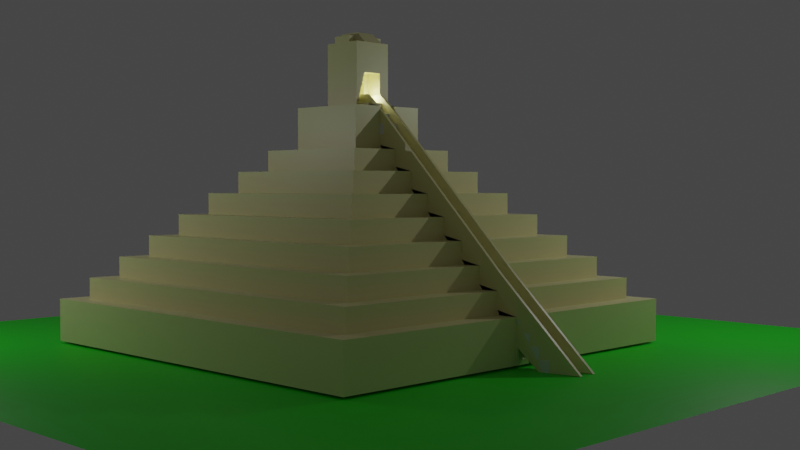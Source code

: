 # Source: Missore_Pyramid.blend  (saved by Blender 2.90.8; exported with 4.5.12 LTS)
import bpy
from mathutils import Matrix  # noqa: F401  (used for matrix-valued properties, if any)

bpy.ops.wm.read_factory_settings(use_empty=True)
scene = bpy.context.scene
scene.name = 'Scene'

# ---- collections
col_collection = bpy.data.collections.new('Collection'); scene.collection.children.link(col_collection)

# ---- materials (node trees are filled in below, after node groups)
mat_pyramid = bpy.data.materials.new('Pyramid')
mat_pyramid.alpha_threshold = 0.0
mat_pyramid.use_transparent_shadow = False
mat_pyramid.line_color = (0.0, 0.0, 0.0, 1.0)
mat_ground = bpy.data.materials.new('Ground')
mat_ground.use_transparent_shadow = False

# ---- material node trees
mat_pyramid.use_nodes = True; mat_pyramid.node_tree.nodes.clear()
_N = mat_pyramid.node_tree.nodes; _L = mat_pyramid.node_tree.links
n0 = _N.new('ShaderNodeOutputMaterial'); n0.name = 'Material Output'; n0.location = (300, 300)
n1 = _N.new('ShaderNodeBsdfPrincipled'); n1.name = 'Principled BSDF'; n1.location = (10, 300)
n1.distribution = 'GGX'
n1.subsurface_method = 'BURLEY'
n1.inputs[0].default_value = (0.8, 0.7635, 0.3894, 1.0)
n1.inputs[2].default_value = 0.4
n1.inputs[3].default_value = 1.45
n1.inputs[27].default_value = (0.0, 0.0, 0.0, 1.0)
n1.inputs[28].default_value = 1.0
_L.new(n1.outputs[0], n0.inputs[0])
n0.is_active_output = True
mat_ground.use_nodes = True; mat_ground.node_tree.nodes.clear()
_N = mat_ground.node_tree.nodes; _L = mat_ground.node_tree.links
n0 = _N.new('ShaderNodeBsdfPrincipled'); n0.name = 'Principled BSDF'; n0.location = (10, 300)
n0.distribution = 'GGX'
n0.subsurface_method = 'BURLEY'
n0.inputs[0].default_value = (0.0, 0.8, 0.002257, 1.0)
n0.inputs[3].default_value = 1.45
n0.inputs[27].default_value = (0.0, 0.0, 0.0, 1.0)
n0.inputs[28].default_value = 1.0
n1 = _N.new('ShaderNodeOutputMaterial'); n1.name = 'Material Output'; n1.location = (300, 300)
_L.new(n0.outputs[0], n1.inputs[0])
n1.is_active_output = True

# ---- world
world_world = bpy.data.worlds.new('World'); scene.world = world_world
world_world.use_nodes = True; world_world.node_tree.nodes.clear()
_N = world_world.node_tree.nodes; _L = world_world.node_tree.links
n0 = _N.new('ShaderNodeOutputWorld'); n0.name = 'World Output'; n0.location = (300, 300)
n1 = _N.new('ShaderNodeBackground'); n1.name = 'Background'; n1.location = (10, 300)
n1.inputs[0].default_value = (0.05088, 0.05088, 0.05088, 1.0)
_L.new(n1.outputs[0], n0.inputs[0])
n0.is_active_output = True
world_world.color = (0.05088, 0.05088, 0.05088)
world_world.use_sun_shadow = False
world_world.sun_shadow_jitter_overblur = 0.0

# ---- cameras
cam_camera = bpy.data.cameras.new('Camera')
cam_camera.clip_end = 100.0
cam_camera.ortho_scale = 7.314

# ---- lights
light_light = bpy.data.lights.new('Light', 'POINT')
light_light.transmission_factor = 0.0
light_light.energy = 1409.0
light_light.shadow_soft_size = 0.1
light_light.shadow_maximum_resolution = 0.006
light_light.use_absolute_resolution = True
light_light_001 = bpy.data.lights.new('Light.001', 'POINT')
light_light_001.transmission_factor = 0.0
light_light_001.energy = 1000.0
light_light_001.shadow_soft_size = 0.1
light_light_001.shadow_maximum_resolution = 0.006
light_light_001.use_absolute_resolution = True
light_light_002 = bpy.data.lights.new('Light.002', 'POINT')
light_light_002.transmission_factor = 0.0
light_light_002.energy = 1000.0
light_light_002.shadow_soft_size = 0.1
light_light_002.shadow_maximum_resolution = 0.006
light_light_002.use_absolute_resolution = True
light_point = bpy.data.lights.new('Point', 'POINT')
light_point.transmission_factor = 0.0
light_point.energy = 30.0
light_point.shadow_soft_size = 0.25
light_point.shadow_maximum_resolution = 0.006
light_point.use_absolute_resolution = True

# ---- meshes
me_cube = bpy.data.meshes.new('Cube')
me_cube.from_pydata([(0.9, 0.9, 1.0), (1.0, 1.0, -1.0), (0.9, -0.9, 1.0), (1.0, -1.0, -1.0), (-0.9, 0.9, 1.0), (-1.0, 1.0, -1.0), (-0.9, -0.9, 1.0), (-1.0, -1.0, -1.0), (1.0, -1.0, 1.0), (-1.0, -1.0, 1.0), (1.0, 1.0, 1.0), (-1.0, 1.0, 1.0), (0.8, -0.8, 2.0), (-0.8, -0.8, 2.0), (0.8, 0.8, 2.0), (-0.8, 0.8, 2.0), (0.9, -0.9, 2.0), (-0.9, -0.9, 2.0), (0.9, 0.9, 2.0), (-0.9, 0.9, 2.0), (0.7, -0.7, 3.0), (-0.7, -0.7, 3.0), (0.7, 0.7, 3.0), (-0.7, 0.7, 3.0), (0.8, -0.8, 3.0), (-0.8, -0.8, 3.0), (0.8, 0.8, 3.0), (-0.8, 0.8, 3.0), (0.6, -0.6, 4.0), (-0.6, -0.6, 4.0), (0.6, 0.6, 4.0), (-0.6, 0.6, 4.0), (0.7, -0.7, 4.0), (-0.7, -0.7, 4.0), (0.7, 0.7, 4.0), (-0.7, 0.7, 4.0), (0.5, -0.5, 5.0), (-0.5, -0.5, 5.0), (0.5, 0.5, 5.0), (-0.5, 0.5, 5.0), (0.6, -0.6, 5.0), (-0.6, -0.6, 5.0), (0.6, 0.6, 5.0), (-0.6, 0.6, 5.0), (0.4, -0.4, 6.0), (-0.4, -0.4, 6.0), (0.4, 0.4, 6.0), (-0.4, 0.4, 6.0), (0.5, -0.5, 6.0), (-0.5, -0.5, 6.0), (0.5, 0.5, 6.0), (-0.5, 0.5, 6.0), (0.3, -0.3, 7.0), (-0.3, -0.3, 7.0), (0.3, 0.3, 7.0), (-0.3, 0.3, 7.0), (0.4, -0.4, 7.0), (-0.4, -0.4, 7.0), (0.4, 0.4, 7.0), (-0.4, 0.4, 7.0), (0.2, -0.2, 8.0), (-0.2, -0.2, 8.0), (0.2, 0.2, 8.0), (-0.2, 0.2, 8.0), (0.3, -0.3, 8.0), (-0.3, -0.3, 8.0), (0.3, 0.3, 8.0), (-0.3, 0.3, 8.0), (0.1, -0.1, 10.0), (-0.1, -0.1, 10.0), (0.1, 0.1, 10.0), (-0.1, 0.1, 10.0), (0.2, -0.2, 10.0), (-0.2, -0.2, 10.0), (0.2, 0.2, 10.0), (-0.2, 0.2, 10.0), (0.1, -0.1, 13.0), (-0.1, -0.1, 13.0), (0.1, 0.1, 13.0), (-0.1, 0.1, 13.0), (-1.0, 0.04703, -1.0), (1.0, 0.04703, 1.0), (-1.0, 0.04703, 1.0), (1.0, 0.04703, -1.0), (0.9, 0.04703, 1.0), (-0.9, 0.04703, 1.0), (0.9, 0.04703, 2.0), (-0.9, 0.04703, 2.0), (0.8, 0.04703, 2.0), (-0.8, 0.04703, 2.0), (0.8, 0.04703, 3.0), (-0.8, 0.04703, 3.0), (0.7, 0.04703, 3.0), (-0.7, 0.04703, 3.0), (0.7, 0.04703, 4.0), (-0.7, 0.04703, 4.0), (0.6, 0.04703, 4.0), (-0.6, 0.04703, 4.0), (0.6, 0.04703, 5.0), (-0.6, 0.04703, 5.0), (0.5, 0.04703, 5.0), (-0.5, 0.04703, 5.0), (0.5, 0.04703, 6.0), (-0.5, 0.04703, 6.0), (0.4, 0.04703, 6.0), (-0.4, 0.04703, 6.0), (0.4, 0.04703, 7.0), (-0.4, 0.04703, 7.0), (0.3, 0.04703, 7.0), (-0.3, 0.04703, 7.0), (0.3, 0.04703, 8.0), (-0.3, 0.04703, 8.0), (0.2, 0.04703, 8.0), (-0.2, 0.04703, 8.0), (0.2, 0.04703, 10.0), (-0.2, 0.04703, 10.0), (0.1, 0.04703, 10.0), (-0.1, 0.04703, 10.0), (0.1, 0.04703, 13.0), (-0.1, 0.04703, 13.0), (-1.0, -0.05, -1.0), (1.0, -0.05, 1.0), (0.9, -0.05, 1.0), (0.9, -0.05, 2.0), (0.8, -0.05, 2.0), (0.8, -0.05, 3.0), (0.7, -0.05, 3.0), (0.7, -0.05, 4.0), (0.6, -0.05, 4.0), (0.6, -0.05, 5.0), (0.5, -0.05, 5.0), (0.5, -0.05, 6.0), (0.4, -0.05, 6.0), (0.4, -0.05, 7.0), (0.3, -0.05, 7.0), (0.3, -0.05, 8.0), (0.2, -0.05, 8.0), (0.2, -0.05, 10.0), (-7.078e-08, -0.05, 10.0), (0.1, -0.05, 13.0), (-1.0, -0.05, 1.0), (1.0, -0.05, -1.0), (-0.9, -0.05, 1.0), (-0.9, -0.05, 2.0), (-0.8, -0.05, 2.0), (-0.8, -0.05, 3.0), (-0.7, -0.05, 3.0), (-0.7, -0.05, 4.0), (-0.6, -0.05, 4.0), (-0.6, -0.05, 5.0), (-0.5, -0.05, 5.0), (-0.5, -0.05, 6.0), (-0.4, -0.05, 6.0), (-0.4, -0.05, 7.0), (-0.3, -0.05, 7.0), (-0.3, -0.05, 8.0), (-0.2, -0.05, 8.0), (-0.2, -0.05, 10.0), (-0.1, -0.05, 10.0), (-0.1, -0.05, 13.0), (-0.1, 0.1, 11.6), (0.1, 0.1, 11.6), (0.1, -0.1, 11.6), (-0.1, -0.1, 11.6), (-0.1, 0.04703, 11.6), (0.1, 0.04703, 11.6), (0.1, -0.05, 11.6), (-0.1, -0.05, 11.6), (0.0, -0.1, 13.0), (0.1, -0.075, 13.0), (-0.1, 0.07352, 13.0), (0.0, 0.1, 13.0), (0.1, 0.07352, 13.0), (-0.1, -0.001484, 13.0), (0.0, 0.04703, 13.47), (0.1, -0.001484, 13.0), (-0.1, -0.075, 13.0), (0.0, -0.05, 13.47), (0.0, 0.07352, 13.0), (0.0, -0.075, 13.0), (-0.05, -0.1, 13.0), (0.1, -0.0875, 13.0), (-0.1, 0.08676, 13.0), (0.05, 0.1, 13.0), (0.1, 0.06027, 13.0), (-0.1, 0.02277, 13.0), (0.05, 0.04703, 13.47), (0.1, -0.02574, 13.0), (-0.1, -0.0625, 13.0), (0.05, -0.05, 13.47), (0.05, -0.1, 13.0), (0.1, -0.0625, 13.0), (-0.1, 0.06027, 13.0), (-0.05, 0.1, 13.0), (0.1, 0.08676, 13.0), (-0.1, -0.02574, 13.0), (-0.05, 0.04703, 13.47), (0.1, 0.02277, 13.0), (-0.1, -0.0875, 13.0), (-0.05, -0.05, 13.47), (0.0, -0.02574, 13.47), (0.0, 0.02277, 13.47), (0.05, -0.001484, 13.47), (-0.05, -0.001484, 13.47), (0.0, 0.06027, 13.0), (-0.025, -0.001484, 13.47), (0.05, 0.07352, 13.0), (-0.05, 0.07352, 13.0), (0.0, -0.0625, 13.0), (0.05, -0.075, 13.0), (-0.05, -0.075, 13.0), (-0.05, -0.0625, 13.0), (0.05, -0.0625, 13.0), (0.05, -0.0875, 13.0), (-0.05, 0.08676, 13.0), (0.05, 0.08676, 13.0), (0.05, 0.06027, 13.0), (-0.05, 0.02277, 13.47), (0.05, 0.02277, 13.47), (0.05, -0.02574, 13.47), (-0.05, -0.02574, 13.47), (-0.05, 0.06027, 13.0), (-0.05, -0.0875, 13.0), (0.05, -0.1, 13.3), (0.0, -0.1, 13.3), (-0.05, 0.1, 13.3), (0.0, 0.1, 13.3), (0.0, 0.08676, 13.3), (0.0, 0.07352, 13.3), (-0.05, 0.07352, 13.3), (0.0, -0.0875, 13.3), (-0.05, -0.075, 13.3), (0.0, -0.075, 13.3), (-0.05, -0.1, 13.3), (0.05, 0.1, 13.3), (0.05, 0.07352, 13.3), (0.05, -0.075, 13.3), (0.05, -0.0875, 13.3), (-0.05, 0.08676, 13.3), (0.05, 0.08676, 13.3), (-0.05, -0.0875, 13.3), (0.025, -0.001484, 13.47), (-0.05, 0.01065, 13.47), (-0.025, 0.02277, 13.47), (0.05, 0.01065, 13.47), (0.025, 0.02277, 13.47), (0.05, -0.01361, 13.47), (0.025, -0.02574, 13.47), (-0.05, -0.01361, 13.47), (-0.025, -0.02574, 13.47), (-0.025, -0.01361, 13.47), (0.025, -0.01361, 13.47), (-0.025, 0.01065, 13.47), (0.025, 0.01065, 13.47), (0.0, 0.01065, 13.19), (0.0, -0.001484, 13.19), (-0.025, -0.001484, 13.19), (0.0, -0.01361, 13.19), (0.0, -0.02574, 13.19), (-0.025, 0.02277, 13.19), (0.0, 0.02277, 13.19), (-0.025, -0.02574, 13.19), (0.025, -0.001484, 13.19), (0.025, 0.02277, 13.19), (0.025, -0.02574, 13.19), (-0.025, -0.01361, 13.19), (0.025, -0.01361, 13.19), (-0.025, 0.01065, 13.19), (0.025, 0.01065, 13.19), (0.01862, 0.04703, 10.0), (-0.08138, -0.05, 10.0), (0.01862, 0.04703, 11.6), (0.01862, -0.05, 11.6), (0.01862, -0.001484, 10.0), (0.01862, 0.04703, 10.8), (0.01862, -0.05, 10.8), (0.01862, -0.001484, 11.6), (-0.03515, -0.001484, 10.0), (0.01862, -0.02574, 10.0), (0.01862, 0.04703, 11.2), (0.01862, -0.05, 11.2), (0.01862, -0.02574, 11.6), (0.01862, 0.02277, 10.0), (0.01862, 0.04703, 10.4), (0.01862, -0.05, 10.4), (0.01862, 0.02277, 11.6), (0.01862, -0.001484, 11.2), (-0.03515, 0.02277, 10.0), (0.01862, -0.02574, 10.8), (0.01862, 0.02277, 10.8), (0.01862, 0.02277, 10.4), (0.01862, -0.02574, 10.4), (0.01862, -0.02574, 11.2), (0.01862, 0.02277, 11.2), (-0.009038, 0.02277, 10.0), (-0.009038, -0.001484, 10.0), (-0.009038, 0.02277, 10.8), (-0.009038, -0.02574, 10.0), (-0.009038, -0.001484, 11.2), (-0.009038, -0.02574, 10.8), (-0.009038, 0.02277, 10.4), (-0.009038, -0.02574, 10.4), (-0.009038, -0.02574, 11.2), (-0.009038, 0.02277, 11.2), (-0.03515, -0.001484, 10.4), (-0.03515, -0.001484, 10.8), (-0.03515, 0.02277, 10.8), (-0.03515, -0.02574, 10.0), (-0.03515, -0.001484, 11.2), (-0.03515, -0.02574, 10.8), (-0.03515, 0.02277, 10.4), (-0.03515, -0.02574, 10.4), (-0.03515, -0.02574, 11.2), (-0.03515, 0.02277, 11.2), (1.001, -0.05, -0.7857), (1.001, 0.04703, -0.7857), (0.0009525, 0.04703, 10.21), (0.101, 0.04703, 10.21), (0.201, 0.04703, 8.214), (0.201, 0.04703, 8.214), (0.301, 0.04703, 7.214), (0.301, 0.04703, 7.214), (0.401, 0.04703, 6.214), (0.401, 0.04703, 6.214), (0.501, 0.04703, 5.214), (0.501, 0.04703, 5.214), (0.601, 0.04703, 4.214), (0.601, 0.04703, 4.214), (0.701, 0.04703, 3.214), (0.701, 0.04703, 3.214), (0.801, 0.04703, 2.214), (0.801, 0.04703, 2.214), (0.901, 0.04703, 1.214), (0.901, 0.04703, 1.214), (0.901, -0.05, 1.214), (0.901, -0.05, 1.214), (0.801, -0.05, 2.214), (0.801, -0.05, 2.214), (0.701, -0.05, 3.214), (0.701, -0.05, 3.214), (0.601, -0.05, 4.214), (0.601, -0.05, 4.214), (0.501, -0.05, 5.214), (0.501, -0.05, 5.214), (0.401, -0.05, 6.214), (0.401, -0.05, 6.214), (0.301, -0.05, 7.214), (0.301, -0.05, 7.214), (0.201, -0.05, 8.214), (0.201, -0.05, 8.214), (0.101, -0.05, 10.21), (0.0009525, -0.05, 10.21), (-1.0, 0.03373, 1.0), (1.0, 0.03373, -1.0), (-0.9, 0.03373, 1.0), (-0.9, 0.03373, 2.0), (-0.8, 0.03373, 2.0), (-0.8, 0.03373, 3.0), (-0.7, 0.03373, 3.0), (-0.7, 0.03373, 4.0), (-0.6, 0.03373, 4.0), (-0.6, 0.03373, 5.0), (-0.5, 0.03373, 5.0), (-0.5, 0.03373, 6.0), (-0.4, 0.03373, 6.0), (-0.4, 0.03373, 7.0), (-0.3, 0.03373, 7.0), (-0.3, 0.03373, 8.0), (-0.2, 0.03373, 8.0), (-0.2, 0.03373, 10.0), (-0.1, 0.03373, 10.0), (-1.0, 0.03373, -1.0), (0.08629, 0.03373, 10.0), (-0.1, 0.03373, 11.6), (1.001, 0.03373, -0.7857), (0.901, 0.03373, 1.214), (0.901, 0.03373, 1.214), (0.801, 0.03373, 2.214), (0.801, 0.03373, 2.214), (0.701, 0.03373, 3.214), (0.701, 0.03373, 3.214), (0.601, 0.03373, 4.214), (0.601, 0.03373, 4.214), (0.501, 0.03373, 5.214), (0.501, 0.03373, 5.214), (0.401, 0.03373, 6.214), (0.401, 0.03373, 6.214), (0.301, 0.03373, 7.214), (0.301, 0.03373, 7.214), (0.201, 0.03373, 8.214), (0.201, 0.03373, 8.214), (0.101, 0.03373, 10.21), (0.0009525, 0.03373, 10.21), (-1.0, -0.03631, -1.0), (0.0141, -0.03631, 10.0), (0.901, -0.03631, 1.214), (0.901, -0.03631, 1.214), (0.801, -0.03631, 2.214), (0.801, -0.03631, 2.214), (0.701, -0.03631, 3.214), (0.701, -0.03631, 3.214), (0.601, -0.03631, 4.214), (0.601, -0.03631, 4.214), (0.501, -0.03631, 5.214), (0.501, -0.03631, 5.214), (0.401, -0.03631, 6.214), (0.401, -0.03631, 6.214), (0.301, -0.03631, 7.214), (0.301, -0.03631, 7.214), (0.201, -0.03631, 8.214), (0.201, -0.03631, 8.214), (0.101, -0.03631, 10.21), (0.0009525, -0.03631, 10.21), (-1.0, -0.03631, 1.0), (1.0, -0.03631, -1.0), (-0.9, -0.03631, 1.0), (-0.9, -0.03631, 2.0), (-0.8, -0.03631, 2.0), (-0.8, -0.03631, 3.0), (-0.7, -0.03631, 3.0), (-0.7, -0.03631, 4.0), (-0.6, -0.03631, 4.0), (-0.6, -0.03631, 5.0), (-0.5, -0.03631, 5.0), (-0.5, -0.03631, 6.0), (-0.4, -0.03631, 6.0), (-0.4, -0.03631, 7.0), (-0.3, -0.03631, 7.0), (-0.3, -0.03631, 8.0), (-0.2, -0.03631, 8.0), (-0.2, -0.03631, 10.0), (-0.1, -0.03631, 10.0), (-0.1, -0.03631, 11.6), (1.001, -0.03631, -0.7857), (1.006, 0.03401, -0.4218), (1.006, 0.04731, -0.4218), (-0.9943, 0.04731, -0.4218), (1.006, -0.04972, -0.4218), (1.007, -0.04972, -0.2075), (1.007, 0.04731, -0.2075), (0.01981, -0.03604, 10.58), (0.005704, -0.04972, 10.58), (1.007, 0.03401, -0.2075), (0.006657, 0.04731, 10.79), (0.1067, 0.04731, 10.55), (0.2067, 0.04731, 8.552), (0.2067, 0.04731, 8.792), (0.3067, 0.04731, 7.792), (0.3067, 0.04731, 7.792), (0.4067, 0.04731, 6.792), (0.4067, 0.04731, 6.792), (0.5067, 0.04731, 5.792), (0.5067, 0.04731, 5.792), (0.6067, 0.04731, 4.792), (0.6067, 0.04731, 4.792), (0.7067, 0.04731, 3.792), (0.7067, 0.04731, 3.792), (0.8067, 0.04731, 2.792), (0.8067, 0.04731, 2.792), (0.9067, 0.04731, 1.792), (0.9067, 0.04731, 1.792), (0.9067, -0.03604, 1.792), (0.9067, -0.04972, 1.792), (0.9067, -0.03604, 1.792), (0.9067, -0.04972, 1.792), (0.8067, -0.03604, 2.792), (0.8067, -0.04972, 2.792), (0.8067, -0.03604, 2.792), (0.8067, -0.04972, 2.792), (0.7067, -0.03604, 3.792), (0.7067, -0.04972, 3.792), (0.7067, -0.03604, 3.792), (0.7067, -0.04972, 3.792), (0.6067, -0.03604, 4.792), (0.6067, -0.04972, 4.792), (0.6067, -0.03604, 4.792), (0.6067, -0.04972, 4.792), (0.5067, -0.03604, 5.792), (0.5067, -0.04972, 5.792), (0.5067, -0.03604, 5.792), (0.5067, -0.04972, 5.792), (0.4067, -0.03604, 6.792), (0.4067, -0.04972, 6.792), (0.4067, -0.03604, 6.792), (0.4067, -0.04972, 6.792), (0.3067, -0.03604, 7.792), (0.3067, -0.04972, 7.792), (0.3067, -0.03604, 7.792), (0.3067, -0.04972, 7.792), (0.2067, -0.03604, 8.792), (0.2067, -0.04972, 8.792), (0.2067, -0.03604, 8.792), (0.2067, -0.04972, 8.792), (0.1067, -0.03604, 10.55), (0.1067, -0.04972, 10.55), (0.006657, -0.03604, 10.55), (0.006657, -0.04972, 10.55), (0.1057, 0.04731, 10.58), (-0.9943, 0.03401, -0.4218), (0.09199, 0.03401, 10.58), (0.9067, 0.03401, 1.792), (0.9067, 0.03401, 1.792), (0.8067, 0.03401, 2.792), (0.8067, 0.03401, 2.792), (0.7067, 0.03401, 3.792), (0.7067, 0.03401, 3.792), (0.6067, 0.03401, 4.792), (0.6067, 0.03401, 4.792), (0.5067, 0.03401, 5.792), (0.5067, 0.03401, 5.792), (0.4067, 0.03401, 6.792), (0.4067, 0.03401, 6.792), (0.3067, 0.03401, 7.792), (0.3067, 0.03401, 7.792), (0.2067, 0.03401, 8.792), (0.2067, 0.03401, 8.792), (0.1067, 0.03401, 10.55), (0.006657, 0.03401, 10.55), (1.006, -0.03604, -0.4218), (1.007, -0.03604, -0.2075), (1.008, 0.0341, -0.2384), (1.008, 0.0474, -0.2384), (-0.9925, 0.0474, -0.2384), (1.008, -0.04963, -0.2384), (1.114, -0.04966, -1.111), (1.114, 0.04737, -1.111), (0.02162, -0.03595, 10.76), (0.007515, -0.04963, 10.76), (1.114, 0.03407, -1.111), (0.008467, 0.0474, 10.93), (0.1085, 0.0474, 10.57), (0.2085, 0.0474, 8.616), (0.2085, 0.0474, 8.976), (0.3085, 0.0474, 7.976), (0.3085, 0.0474, 7.976), (0.4085, 0.0474, 6.976), (0.4085, 0.0474, 6.976), (0.5085, 0.0474, 5.976), (0.5085, 0.0474, 5.976), (0.6085, 0.0474, 4.976), (0.6085, 0.0474, 4.976), (0.7085, 0.0474, 3.976), (0.7085, 0.0474, 3.976), (0.8085, 0.0474, 2.976), (0.8085, 0.0474, 2.976), (0.9085, 0.0474, 1.976), (0.9085, 0.0474, 1.976), (0.9085, -0.03595, 1.976), (0.9085, -0.04963, 1.976), (0.9085, -0.03595, 1.976), (0.9085, -0.04963, 1.976), (0.8085, -0.03595, 2.976), (0.8085, -0.04963, 2.976), (0.8085, -0.03595, 2.976), (0.8085, -0.04963, 2.976), (0.7085, -0.03595, 3.976), (0.7085, -0.04963, 3.976), (0.7085, -0.03595, 3.976), (0.7085, -0.04963, 3.976), (0.6085, -0.03595, 4.976), (0.6085, -0.04963, 4.976), (0.6085, -0.03595, 4.976), (0.6085, -0.04963, 4.976), (0.5085, -0.03595, 5.976), (0.5085, -0.04963, 5.976), (0.5085, -0.03595, 5.976), (0.5085, -0.04963, 5.976), (0.4085, -0.03595, 6.976), (0.4085, -0.04963, 6.976), (0.4085, -0.03595, 6.976), (0.4085, -0.04963, 6.976), (0.3085, -0.03595, 7.976), (0.3085, -0.04963, 7.976), (0.3085, -0.03595, 7.976), (0.3085, -0.04963, 7.976), (0.2085, -0.03595, 8.976), (0.2085, -0.04963, 8.976), (0.2085, -0.03595, 8.976), (0.2085, -0.04963, 8.976), (0.1085, -0.03595, 10.35), (0.1085, -0.04963, 10.35), (0.008467, -0.03595, 10.35), (0.008467, -0.04963, 10.35), (0.1075, 0.0474, 10.55), (-0.9925, 0.0341, -0.2384), (0.09381, 0.0341, 10.55), (0.9085, 0.0341, 1.976), (0.9085, 0.0341, 1.976), (0.8085, 0.0341, 2.976), (0.8085, 0.0341, 2.976), (0.7085, 0.0341, 3.976), (0.7085, 0.0341, 3.976), (0.6085, 0.0341, 4.976), (0.6085, 0.0341, 4.976), (0.5085, 0.0341, 5.976), (0.5085, 0.0341, 5.976), (0.4085, 0.0341, 6.976), (0.4085, 0.0341, 6.976), (0.3085, 0.0341, 7.976), (0.3085, 0.0341, 7.976), (0.2085, 0.0341, 8.976), (0.2085, 0.0341, 8.976), (0.1085, 0.0341, 10.35), (0.008467, 0.0341, 10.14), (1.008, -0.03595, -0.2384), (1.114, -0.03597, -1.111), (1.015, 0.03445, 0.4898), (1.015, 0.04775, 0.4898), (-0.9853, 0.04775, 0.4898), (1.015, -0.04928, 0.4898), (1.308, -0.03338, -1.089), (1.308, 0.06365, -1.089), (0.0288, -0.0356, 11.49), (0.0147, -0.04928, 11.49), (1.308, 0.05035, -1.089), (0.01565, 0.04775, 10.58), (0.1157, 0.04775, 10.58), (0.2157, 0.04775, 9.704), (0.2157, 0.04775, 9.704), (0.3157, 0.04775, 8.704), (0.3157, 0.04775, 8.704), (0.4157, 0.04775, 7.704), (0.4157, 0.04775, 7.704), (0.5157, 0.04775, 6.704), (0.5157, 0.04775, 6.704), (0.6157, 0.04775, 5.704), (0.6157, 0.04775, 5.704), (0.7157, 0.04775, 4.704), (0.7157, 0.04775, 4.704), (0.8157, 0.04775, 3.704), (0.8157, 0.04775, 3.704), (0.9157, 0.04775, 2.704), (0.9157, 0.04775, 2.704), (0.9157, -0.0356, 2.704), (0.9157, -0.04928, 2.704), (0.9157, -0.0356, 2.704), (0.9157, -0.04928, 2.704), (0.8157, -0.0356, 3.704), (0.8157, -0.04928, 3.704), (0.8157, -0.0356, 3.704), (0.8157, -0.04928, 3.704), (0.7157, -0.0356, 4.704), (0.7157, -0.04928, 4.704), (0.7157, -0.0356, 4.704), (0.7157, -0.04928, 4.704), (0.6157, -0.0356, 5.704), (0.6157, -0.04928, 5.704), (0.6157, -0.0356, 5.704), (0.6157, -0.04928, 5.704), (0.5157, -0.0356, 6.704), (0.5157, -0.04928, 6.704), (0.5157, -0.0356, 6.704), (0.5157, -0.04928, 6.704), (0.4157, -0.0356, 7.704), (0.4157, -0.04928, 7.704), (0.4157, -0.0356, 7.704), (0.4157, -0.04928, 7.704), (0.3157, -0.0356, 8.704), (0.3157, -0.04928, 8.704), (0.3157, -0.0356, 8.704), (0.3157, -0.04928, 8.704), (0.2157, -0.0356, 9.704), (0.2157, -0.04928, 9.704), (0.2157, -0.0356, 9.704), (0.2157, -0.04928, 9.704), (0.1157, -0.0356, 10.58), (0.1157, -0.04928, 10.58), (0.01565, -0.0356, 10.58), (0.01565, -0.04928, 10.58), (0.1147, 0.04775, 10.44), (-0.9853, 0.03445, 0.4898), (0.101, 0.03445, 10.44), (0.9157, 0.03445, 2.704), (0.9157, 0.03445, 2.704), (0.8157, 0.03445, 3.704), (0.8157, 0.03445, 3.704), (0.7157, 0.03445, 4.704), (0.7157, 0.03445, 4.704), (0.6157, 0.03445, 5.704), (0.6157, 0.03445, 5.704), (0.5157, 0.03445, 6.704), (0.5157, 0.03445, 6.704), (0.4157, 0.03445, 7.704), (0.4157, 0.03445, 7.704), (0.3157, 0.03445, 8.704), (0.3157, 0.03445, 8.704), (0.2157, 0.03445, 9.704), (0.2157, 0.03445, 9.704), (0.1157, 0.03445, 10.58), (0.01565, 0.03445, 10.58), (1.015, -0.0356, 0.4898), (1.308, -0.0197, -1.089)], [], [(142, 6, 17, 143), (3, 8, 9, 7), (80, 82, 11, 5), (120, 141, 3, 7), (141, 121, 8, 3), (5, 11, 10, 1), (2, 6, 9, 8), (122, 2, 8, 121), (85, 4, 11, 82), (4, 0, 10, 11), (14, 15, 27, 26), (6, 2, 16, 17), (0, 4, 19, 18), (84, 0, 18, 86), (12, 13, 17, 16), (124, 12, 16, 123), (89, 15, 19, 87), (15, 14, 18, 19), (21, 20, 32, 33), (88, 14, 26, 90), (144, 13, 25, 145), (13, 12, 24, 25), (20, 21, 25, 24), (126, 20, 24, 125), (93, 23, 27, 91), (23, 22, 26, 27), (148, 29, 41, 149), (22, 23, 35, 34), (92, 22, 34, 94), (146, 21, 33, 147), (28, 29, 33, 32), (128, 28, 32, 127), (97, 31, 35, 95), (31, 30, 34, 35), (100, 38, 50, 102), (29, 28, 40, 41), (30, 31, 43, 42), (96, 30, 42, 98), (36, 37, 41, 40), (130, 36, 40, 129), (101, 39, 43, 99), (39, 38, 42, 43), (46, 47, 59, 58), (150, 37, 49, 151), (37, 36, 48, 49), (38, 39, 51, 50), (44, 45, 49, 48), (132, 44, 48, 131), (105, 47, 51, 103), (47, 46, 50, 51), (154, 53, 65, 155), (104, 46, 58, 106), (152, 45, 57, 153), (45, 44, 56, 57), (52, 53, 57, 56), (134, 52, 56, 133), (109, 55, 59, 107), (55, 54, 58, 59), (156, 61, 73, 157), (53, 52, 64, 65), (54, 55, 67, 66), (108, 54, 66, 110), (60, 61, 65, 64), (136, 60, 64, 135), (113, 63, 67, 111), (63, 62, 66, 67), (161, 160, 79, 193, 171, 183, 78), (61, 60, 72, 73), (62, 63, 75, 74), (112, 62, 74, 114), (68, 69, 73, 72), (138, 68, 72, 137), (117, 71, 75, 115), (71, 70, 74, 75), (222, 198, 77, 180), (165, 161, 78, 194, 172, 184, 118), (167, 163, 77, 198, 176, 188, 159), (163, 162, 76, 190, 168, 180, 77), (160, 164, 119, 192, 170, 182, 79), (166, 165, 118, 197, 175, 187, 139), (221, 192, 119, 196), (370, 117, 115, 369), (70, 116, 114, 74), (130, 129, 342, 343), (368, 113, 111, 367), (62, 112, 110, 66), (123, 122, 335, 336), (63, 113, 115, 75), (366, 109, 107, 365), (54, 108, 106, 58), (47, 105, 107, 59), (90, 92, 328, 329), (55, 109, 111, 67), (364, 105, 103, 363), (46, 104, 102, 50), (39, 101, 103, 51), (362, 101, 99, 361), (38, 100, 98, 42), (135, 134, 347, 348), (132, 131, 344, 345), (360, 97, 95, 359), (30, 96, 94, 34), (23, 93, 95, 35), (104, 106, 321, 322), (31, 97, 99, 43), (358, 93, 91, 357), (22, 92, 90, 26), (15, 89, 91, 27), (92, 94, 327, 328), (356, 89, 87, 355), (14, 88, 86, 18), (133, 132, 345, 346), (354, 85, 82, 352), (0, 84, 81, 10), (1, 10, 81, 83), (5, 1, 83, 80), (371, 352, 82, 80), (4, 85, 87, 19), (7, 9, 140, 120), (6, 142, 140, 9), (2, 122, 123, 16), (13, 144, 143, 17), (12, 124, 125, 24), (21, 146, 145, 25), (20, 126, 127, 32), (29, 148, 147, 33), (36, 130, 131, 48), (28, 128, 129, 40), (37, 150, 149, 41), (45, 152, 151, 49), (44, 132, 133, 56), (53, 154, 153, 57), (52, 134, 135, 64), (61, 156, 155, 65), (60, 136, 137, 72), (69, 158, 157, 73), (162, 166, 139, 191, 169, 181, 76), (164, 373, 432, 167, 159, 195, 173, 185, 119), (220, 195, 159, 199), (106, 108, 320, 321), (134, 133, 346, 347), (429, 156, 157, 430), (121, 141, 314, 334), (425, 152, 153, 426), (427, 154, 155, 428), (94, 96, 326, 327), (423, 150, 151, 424), (83, 81, 333, 315), (122, 121, 334, 335), (419, 146, 147, 420), (421, 148, 149, 422), (129, 128, 341, 342), (417, 144, 145, 418), (81, 84, 332, 333), (136, 135, 348, 349), (108, 110, 319, 320), (393, 414, 141, 120), (415, 142, 143, 416), (431, 158, 167, 432), (68, 138, 166, 162), (165, 166, 272, 281, 276, 285, 271), (71, 117, 164, 160), (69, 68, 162, 163), (158, 69, 163, 167), (116, 70, 161, 165), (70, 71, 160, 161), (219, 247, 200, 177, 189), (241, 253, 268, 262), (217, 185, 173, 203, 242), (216, 204, 174, 186), (206, 215, 239, 235), (214, 182, 170, 207), (171, 193, 225, 226), (212, 208, 179, 209), (211, 188, 176, 210), (208, 211, 210, 179), (177, 199, 211, 208), (199, 159, 188, 211), (191, 212, 209, 169), (139, 189, 212, 191), (189, 177, 208, 212), (181, 213, 190, 76), (169, 209, 213, 181), (190, 213, 237, 223), (183, 171, 226, 234), (210, 222, 240, 231), (193, 79, 182, 214), (194, 215, 206, 172), (78, 183, 215, 194), (207, 178, 228, 229), (184, 216, 186, 118), (172, 206, 216, 184), (206, 178, 204, 216), (252, 242, 203, 205), (174, 196, 217, 243, 201), (196, 119, 185, 217), (197, 218, 244, 202, 175), (118, 186, 218, 197), (186, 174, 201, 245, 218), (187, 219, 189, 139), (175, 202, 246, 219, 187), (251, 241, 262, 266), (200, 249, 220, 199, 177), (250, 248, 220, 249), (203, 173, 195, 220, 248), (204, 221, 196, 174), (178, 207, 221, 204), (207, 170, 192, 221), (222, 180, 233, 240), (193, 214, 238, 225), (210, 176, 198, 222), (239, 227, 228, 235), (237, 230, 224, 223), (236, 232, 230, 237), (227, 238, 229, 228), (226, 225, 238, 227), (234, 226, 227, 239), (230, 240, 233, 224), (232, 231, 240, 230), (178, 206, 235, 228), (213, 209, 236, 237), (215, 183, 234, 239), (179, 210, 231, 232), (214, 207, 229, 238), (180, 168, 224, 233), (168, 190, 223, 224), (209, 179, 232, 236), (252, 205, 256, 267), (205, 250, 265, 256), (205, 203, 248, 250), (246, 251, 247, 219), (202, 241, 251, 246), (247, 251, 266, 264), (249, 200, 258, 261), (200, 247, 264, 258), (243, 217, 242, 252), (244, 253, 241, 202), (218, 245, 253, 244), (250, 249, 261, 265), (268, 254, 255, 262), (266, 257, 258, 264), (257, 265, 261, 258), (255, 256, 265, 257), (262, 255, 257, 266), (254, 267, 256, 255), (260, 259, 267, 254), (263, 260, 254, 268), (245, 201, 260, 263), (201, 243, 259, 260), (243, 252, 267, 259), (253, 245, 263, 268), (293, 279, 271, 285), (166, 138, 270, 284, 275, 280, 272), (138, 394, 372, 116, 269, 282, 273, 278, 270), (116, 165, 271, 279, 274, 283, 269), (292, 286, 276, 281), (282, 290, 300, 294), (290, 283, 274, 289), (286, 292, 302, 298), (288, 291, 301, 299), (282, 269, 283, 290), (284, 291, 288, 275), (270, 278, 291, 284), (273, 282, 294, 295), (280, 292, 281, 272), (275, 288, 292, 280), (293, 286, 298, 303), (286, 293, 285, 276), (290, 289, 296, 300), (289, 274, 279, 293), (297, 295, 277, 307), (302, 299, 309, 312), (303, 298, 308, 313), (296, 303, 313, 306), (294, 300, 310, 287), (301, 297, 307, 311), (278, 273, 295, 297), (291, 278, 297, 301), (292, 288, 299, 302), (289, 293, 303, 296), (311, 304, 305, 309), (304, 310, 306, 305), (277, 287, 310, 304), (307, 277, 304, 311), (309, 305, 308, 312), (305, 306, 313, 308), (299, 301, 311, 309), (295, 294, 287, 277), (300, 296, 306, 310), (298, 302, 312, 308), (335, 334, 462, 464), (406, 407, 485, 483), (381, 380, 505, 506), (337, 336, 466, 468), (408, 409, 489, 487), (379, 378, 503, 504), (339, 338, 470, 472), (410, 411, 493, 491), (377, 376, 501, 502), (80, 83, 435, 436), (341, 340, 474, 476), (392, 391, 516, 517), (343, 342, 478, 480), (390, 389, 514, 515), (345, 344, 482, 484), (388, 387, 512, 513), (347, 346, 486, 488), (141, 414, 518, 437), (137, 136, 349, 350), (102, 104, 322, 323), (128, 127, 340, 341), (88, 90, 329, 330), (386, 385, 510, 511), (125, 124, 337, 338), (114, 116, 316, 317), (349, 348, 490, 492), (112, 114, 317, 318), (86, 88, 330, 331), (127, 126, 339, 340), (98, 100, 324, 325), (126, 125, 338, 339), (84, 86, 331, 332), (96, 98, 325, 326), (110, 112, 318, 319), (138, 137, 350, 351), (131, 130, 343, 344), (100, 102, 323, 324), (124, 123, 336, 337), (384, 383, 508, 509), (414, 353, 374, 433), (351, 350, 494, 496), (394, 138, 441, 440), (382, 381, 506, 507), (315, 333, 460, 439), (350, 349, 492, 494), (138, 351, 496, 441), (116, 372, 499, 497), (411, 412, 495, 493), (380, 379, 504, 505), (333, 332, 459, 460), (396, 376, 377, 397), (398, 378, 379, 399), (400, 380, 381, 401), (404, 384, 385, 405), (402, 382, 383, 403), (406, 386, 387, 407), (408, 388, 389, 409), (410, 390, 391, 411), (117, 370, 373, 164), (85, 354, 355, 87), (348, 347, 488, 490), (89, 356, 357, 91), (97, 360, 361, 99), (93, 358, 359, 95), (101, 362, 363, 103), (109, 366, 367, 111), (105, 364, 365, 107), (113, 368, 369, 115), (393, 413, 352, 371), (415, 354, 352, 413), (417, 356, 355, 416), (419, 358, 357, 418), (421, 360, 359, 420), (423, 362, 361, 422), (425, 364, 363, 424), (427, 366, 365, 426), (429, 368, 367, 428), (431, 370, 369, 430), (158, 431, 430, 157), (156, 429, 428, 155), (154, 427, 426, 153), (152, 425, 424, 151), (150, 423, 422, 149), (148, 421, 420, 147), (146, 419, 418, 145), (144, 417, 416, 143), (142, 415, 413, 140), (120, 140, 413, 393), (371, 80, 436, 498), (409, 410, 491, 489), (378, 377, 502, 503), (332, 331, 458, 459), (346, 345, 484, 486), (316, 116, 497, 443), (407, 408, 487, 485), (376, 375, 500, 501), (331, 330, 457, 458), (372, 394, 412, 392), (374, 375, 395, 433), (376, 396, 395, 375), (378, 398, 397, 377), (380, 400, 399, 379), (382, 402, 401, 381), (384, 404, 403, 383), (386, 406, 405, 385), (388, 408, 407, 387), (390, 410, 409, 389), (392, 412, 411, 391), (370, 431, 432, 373), (354, 415, 416, 355), (371, 353, 414, 393), (356, 417, 418, 357), (360, 421, 422, 361), (358, 419, 420, 359), (362, 423, 424, 363), (366, 427, 428, 367), (364, 425, 426, 365), (368, 429, 430, 369), (488, 486, 572, 574), (492, 490, 576, 578), (437, 518, 604, 523), (496, 494, 580, 582), (434, 498, 584, 520), (439, 460, 546, 525), (494, 492, 578, 580), (516, 515, 601, 602), (460, 459, 545, 546), (490, 488, 574, 576), (514, 513, 599, 600), (459, 458, 544, 545), (486, 484, 570, 572), (512, 511, 597, 598), (458, 457, 543, 544), (478, 476, 562, 564), (508, 507, 593, 594), (493, 495, 581, 579), (457, 456, 542, 543), (482, 480, 566, 568), (510, 509, 595, 596), (489, 491, 577, 575), (456, 455, 541, 542), (474, 472, 558, 560), (506, 505, 591, 592), (485, 487, 573, 571), (455, 454, 540, 541), (470, 468, 554, 556), (504, 503, 589, 590), (481, 483, 569, 567), (454, 453, 539, 540), (466, 464, 550, 552), (502, 501, 587, 588), (477, 479, 565, 563), (451, 450, 536, 537), (517, 516, 602, 603), (473, 475, 561, 559), (453, 452, 538, 539), (515, 514, 600, 601), (469, 471, 557, 555), (452, 451, 537, 538), (385, 384, 509, 510), (317, 316, 443, 444), (402, 403, 477, 475), (334, 314, 438, 462), (383, 382, 507, 508), (318, 317, 444, 445), (404, 405, 481, 479), (387, 386, 511, 512), (319, 318, 445, 446), (400, 401, 473, 471), (389, 388, 513, 514), (320, 319, 446, 447), (398, 399, 469, 467), (314, 141, 437, 438), (391, 390, 515, 516), (321, 320, 447, 448), (396, 397, 465, 463), (322, 321, 448, 449), (414, 433, 519, 518), (323, 322, 449, 450), (412, 394, 440, 495), (83, 315, 439, 435), (353, 371, 498, 434), (325, 324, 451, 452), (433, 395, 461, 519), (326, 325, 452, 453), (395, 396, 463, 461), (324, 323, 450, 451), (397, 398, 467, 465), (336, 335, 464, 466), (327, 326, 453, 454), (399, 400, 471, 469), (338, 337, 468, 470), (328, 327, 454, 455), (372, 392, 517, 499), (401, 402, 475, 473), (340, 339, 472, 474), (329, 328, 455, 456), (374, 353, 434, 442), (403, 404, 479, 477), (344, 343, 480, 482), (330, 329, 456, 457), (375, 374, 442, 500), (405, 406, 483, 481), (342, 341, 476, 478), (595, 594, 680, 681), (605, 547, 633, 691), (534, 533, 619, 620), (584, 522, 608, 670), (593, 592, 678, 679), (581, 526, 612, 667), (533, 532, 618, 619), (527, 582, 668, 613), (591, 590, 676, 677), (604, 605, 691, 690), (532, 531, 617, 618), (529, 583, 669, 615), (589, 588, 674, 675), (549, 551, 637, 635), (531, 530, 616, 617), (548, 524, 610, 634), (587, 586, 672, 673), (553, 555, 641, 639), (530, 529, 615, 616), (550, 548, 634, 636), (586, 528, 614, 672), (557, 559, 645, 643), (554, 552, 638, 640), (528, 520, 606, 614), (565, 567, 653, 651), (526, 527, 613, 612), (558, 556, 642, 644), (585, 603, 689, 671), (561, 563, 649, 647), (521, 525, 611, 607), (562, 560, 646, 648), (569, 571, 657, 655), (524, 523, 609, 610), (566, 564, 650, 652), (573, 575, 661, 659), (522, 521, 607, 608), (570, 568, 654, 656), (577, 579, 665, 663), (574, 572, 658, 660), (578, 576, 662, 664), (523, 604, 690, 609), (491, 493, 579, 577), (484, 482, 568, 570), (436, 435, 521, 522), (487, 489, 575, 573), (480, 478, 564, 566), (438, 437, 523, 524), (483, 485, 571, 569), (476, 474, 560, 562), (435, 439, 525, 521), (475, 477, 563, 561), (499, 517, 603, 585), (472, 470, 556, 558), (440, 441, 527, 526), (479, 481, 567, 565), (442, 434, 520, 528), (468, 466, 552, 554), (471, 473, 559, 557), (500, 442, 528, 586), (464, 462, 548, 550), (444, 443, 529, 530), (467, 469, 555, 553), (501, 500, 586, 587), (462, 438, 524, 548), (445, 444, 530, 531), (463, 465, 551, 549), (503, 502, 588, 589), (443, 497, 583, 529), (446, 445, 531, 532), (518, 519, 605, 604), (505, 504, 590, 591), (441, 496, 582, 527), (447, 446, 532, 533), (495, 440, 526, 581), (507, 506, 592, 593), (498, 436, 522, 584), (448, 447, 533, 534), (519, 461, 547, 605), (509, 508, 594, 595), (497, 499, 585, 583), (449, 448, 534, 535), (461, 463, 549, 547), (511, 510, 596, 597), (450, 449, 535, 536), (465, 467, 553, 551), (513, 512, 598, 599), (687, 617, 616, 688), (685, 619, 618, 686), (683, 621, 620, 684), (679, 625, 624, 680), (681, 623, 622, 682), (677, 627, 626, 678), (675, 629, 628, 676), (673, 631, 630, 674), (667, 668, 666, 665), (663, 664, 662, 661), (659, 660, 658, 657), (655, 656, 654, 653), (651, 652, 650, 649), (647, 648, 646, 645), (643, 644, 642, 641), (639, 640, 638, 637), (635, 636, 634, 633), (691, 633, 634, 610), (606, 607, 611, 614), (612, 613, 668, 667), (669, 671, 689, 615), (611, 632, 672, 614), (631, 673, 672, 632), (629, 675, 674, 630), (627, 677, 676, 628), (625, 679, 678, 626), (623, 681, 680, 624), (621, 683, 682, 622), (619, 685, 684, 620), (617, 687, 686, 618), (615, 689, 688, 616), (608, 607, 606, 670), (664, 663, 665, 666), (660, 659, 661, 662), (656, 655, 657, 658), (648, 647, 649, 650), (652, 651, 653, 654), (644, 643, 645, 646), (640, 639, 641, 642), (636, 635, 637, 638), (609, 690, 691, 610), (583, 585, 671, 669), (535, 534, 620, 621), (547, 549, 635, 633), (597, 596, 682, 683), (536, 535, 621, 622), (551, 553, 639, 637), (599, 598, 684, 685), (538, 537, 623, 624), (555, 557, 643, 641), (601, 600, 686, 687), (539, 538, 624, 625), (559, 561, 647, 645), (603, 602, 688, 689), (537, 536, 622, 623), (563, 565, 651, 649), (588, 587, 673, 674), (552, 550, 636, 638), (540, 539, 625, 626), (567, 569, 655, 653), (590, 589, 675, 676), (556, 554, 640, 642), (541, 540, 626, 627), (571, 573, 659, 657), (592, 591, 677, 678), (560, 558, 644, 646), (542, 541, 627, 628), (575, 577, 663, 661), (596, 595, 681, 682), (568, 566, 652, 654), (543, 542, 628, 629), (579, 581, 667, 665), (594, 593, 679, 680), (564, 562, 648, 650), (544, 543, 629, 630), (598, 597, 683, 684), (572, 570, 656, 658), (545, 544, 630, 631), (600, 599, 685, 686), (576, 574, 660, 662), (546, 545, 631, 632), (602, 601, 687, 688), (580, 578, 664, 666), (525, 546, 632, 611), (520, 584, 670, 606), (582, 580, 666, 668)])
_uv = me_cube.uv_layers.new(name='UVMap')
_uv.uv.foreach_set('vector', [0.875, 0.625, 0.875, 0.75, 0.875, 0.75, 0.875, 0.625, 0.375, 0.75, 0.625, 0.75, 0.625, 1.0, 0.375, 1.0, 0.375, 0.125, 0.625, 0.125, 0.625, 0.25, 0.375, 0.25, 0.125, 0.625, 0.375, 0.625, 0.375, 0.75, 0.125, 0.75, 0.375, 0.625, 0.625, 0.625, 0.625, 0.75, 0.375, 0.75, 0.375, 0.25, 0.625, 0.25, 0.625, 0.5, 0.375, 0.5, 0.625, 0.75, 0.875, 0.75, 0.875, 0.75, 0.625, 0.75, 0.625, 0.625, 0.625, 0.75, 0.625, 0.75, 0.625, 0.625, 0.875, 0.625, 0.875, 0.5, 0.875, 0.5, 0.875, 0.625, 0.875, 0.5, 0.625, 0.5, 0.625, 0.5, 0.875, 0.5, 0.625, 0.5, 0.875, 0.5, 0.875, 0.5, 0.625, 0.5, 0.875, 0.75, 0.625, 0.75, 0.625, 0.75, 0.875, 0.75, 0.625, 0.5, 0.875, 0.5, 0.875, 0.5, 0.625, 0.5, 0.625, 0.625, 0.625, 0.5, 0.625, 0.5, 0.625, 0.625, 0.625, 0.75, 0.875, 0.75, 0.875, 0.75, 0.625, 0.75, 0.625, 0.625, 0.625, 0.75, 0.625, 0.75, 0.625, 0.625, 0.875, 0.625, 0.875, 0.5, 0.875, 0.5, 0.875, 0.625, 0.875, 0.5, 0.625, 0.5, 0.625, 0.5, 0.875, 0.5, 0.875, 0.75, 0.625, 0.75, 0.625, 0.75, 0.875, 0.75, 0.625, 0.625, 0.625, 0.5, 0.625, 0.5, 0.625, 0.625, 0.875, 0.625, 0.875, 0.75, 0.875, 0.75, 0.875, 0.625, 0.875, 0.75, 0.625, 0.75, 0.625, 0.75, 0.875, 0.75, 0.625, 0.75, 0.875, 0.75, 0.875, 0.75, 0.625, 0.75, 0.625, 0.625, 0.625, 0.75, 0.625, 0.75, 0.625, 0.625, 0.875, 0.625, 0.875, 0.5, 0.875, 0.5, 0.875, 0.625, 0.875, 0.5, 0.625, 0.5, 0.625, 0.5, 0.875, 0.5, 0.875, 0.625, 0.875, 0.75, 0.875, 0.75, 0.875, 0.625, 0.625, 0.5, 0.875, 0.5, 0.875, 0.5, 0.625, 0.5, 0.625, 0.625, 0.625, 0.5, 0.625, 0.5, 0.625, 0.625, 0.875, 0.625, 0.875, 0.75, 0.875, 0.75, 0.875, 0.625, 0.625, 0.75, 0.875, 0.75, 0.875, 0.75, 0.625, 0.75, 0.625, 0.625, 0.625, 0.75, 0.625, 0.75, 0.625, 0.625, 0.875, 0.625, 0.875, 0.5, 0.875, 0.5, 0.875, 0.625, 0.875, 0.5, 0.625, 0.5, 0.625, 0.5, 0.875, 0.5, 0.625, 0.625, 0.625, 0.5, 0.625, 0.5, 0.625, 0.625, 0.875, 0.75, 0.625, 0.75, 0.625, 0.75, 0.875, 0.75, 0.625, 0.5, 0.875, 0.5, 0.875, 0.5, 0.625, 0.5, 0.625, 0.625, 0.625, 0.5, 0.625, 0.5, 0.625, 0.625, 0.625, 0.75, 0.875, 0.75, 0.875, 0.75, 0.625, 0.75, 0.625, 0.625, 0.625, 0.75, 0.625, 0.75, 0.625, 0.625, 0.875, 0.625, 0.875, 0.5, 0.875, 0.5, 0.875, 0.625, 0.875, 0.5, 0.625, 0.5, 0.625, 0.5, 0.875, 0.5, 0.625, 0.5, 0.875, 0.5, 0.875, 0.5, 0.625, 0.5, 0.875, 0.625, 0.875, 0.75, 0.875, 0.75, 0.875, 0.625, 0.875, 0.75, 0.625, 0.75, 0.625, 0.75, 0.875, 0.75, 0.625, 0.5, 0.875, 0.5, 0.875, 0.5, 0.625, 0.5, 0.625, 0.75, 0.875, 0.75, 0.875, 0.75, 0.625, 0.75, 0.625, 0.625, 0.625, 0.75, 0.625, 0.75, 0.625, 0.625, 0.875, 0.625, 0.875, 0.5, 0.875, 0.5, 0.875, 0.625, 0.875, 0.5, 0.625, 0.5, 0.625, 0.5, 0.875, 0.5, 0.875, 0.625, 0.875, 0.75, 0.875, 0.75, 0.875, 0.625, 0.625, 0.625, 0.625, 0.5, 0.625, 0.5, 0.625, 0.625, 0.875, 0.625, 0.875, 0.75, 0.875, 0.75, 0.875, 0.625, 0.875, 0.75, 0.625, 0.75, 0.625, 0.75, 0.875, 0.75, 0.625, 0.75, 0.875, 0.75, 0.875, 0.75, 0.625, 0.75, 0.625, 0.625, 0.625, 0.75, 0.625, 0.75, 0.625, 0.625, 0.875, 0.625, 0.875, 0.5, 0.875, 0.5, 0.875, 0.625, 0.875, 0.5, 0.625, 0.5, 0.625, 0.5, 0.875, 0.5, 0.875, 0.625, 0.875, 0.75, 0.875, 0.75, 0.875, 0.625, 0.875, 0.75, 0.625, 0.75, 0.625, 0.75, 0.875, 0.75, 0.625, 0.5, 0.875, 0.5, 0.875, 0.5, 0.625, 0.5, 0.625, 0.625, 0.625, 0.5, 0.625, 0.5, 0.625, 0.625, 0.625, 0.75, 0.875, 0.75, 0.875, 0.75, 0.625, 0.75, 0.625, 0.625, 0.625, 0.75, 0.625, 0.75, 0.625, 0.625, 0.875, 0.625, 0.875, 0.5, 0.875, 0.5, 0.875, 0.625, 0.875, 0.5, 0.625, 0.5, 0.625, 0.5, 0.875, 0.5, 0.625, 0.5, 0.875, 0.5, 0.875, 0.5, 0.8125, 0.5, 0.75, 0.5, 0.6875, 0.5, 0.625, 0.5, 0.875, 0.75, 0.625, 0.75, 0.625, 0.75, 0.875, 0.75, 0.625, 0.5, 0.875, 0.5, 0.875, 0.5, 0.625, 0.5, 0.625, 0.625, 0.625, 0.5, 0.625, 0.5, 0.625, 0.625, 0.625, 0.75, 0.875, 0.75, 0.875, 0.75, 0.625, 0.75, 0.625, 0.625, 0.625, 0.75, 0.625, 0.75, 0.625, 0.625, 0.875, 0.625, 0.875, 0.5, 0.875, 0.5, 0.875, 0.625, 0.875, 0.5, 0.625, 0.5, 0.625, 0.5, 0.875, 0.5, 0.8125, 0.7188, 0.875, 0.7188, 0.875, 0.75, 0.8125, 0.75, 0.625, 0.625, 0.625, 0.5, 0.625, 0.5, 0.625, 0.5312, 0.625, 0.5625, 0.625, 0.5938, 0.625, 0.625, 0.875, 0.625, 0.875, 0.75, 0.875, 0.75, 0.875, 0.7188, 0.875, 0.6875, 0.875, 0.6562, 0.875, 0.625, 0.875, 0.75, 0.625, 0.75, 0.625, 0.75, 0.6875, 0.75, 0.75, 0.75, 0.8125, 0.75, 0.875, 0.75, 0.875, 0.5, 0.875, 0.625, 0.875, 0.625, 0.875, 0.5938, 0.875, 0.5625, 0.875, 0.5312, 0.875, 0.5, 0.625, 0.625, 0.625, 0.625, 0.625, 0.625, 0.625, 0.625, 0.625, 0.625, 0.625, 0.625, 0.625, 0.625, 0.8125, 0.5938, 0.875, 0.5938, 0.875, 0.625, 0.8125, 0.625, 0.875, 0.625, 0.875, 0.625, 0.875, 0.625, 0.875, 0.625, 0.625, 0.5, 0.625, 0.625, 0.625, 0.625, 0.625, 0.5, 0.625, 0.625, 0.625, 0.625, 0.625, 0.625, 0.625, 0.625, 0.875, 0.625, 0.875, 0.625, 0.875, 0.625, 0.875, 0.625, 0.625, 0.5, 0.625, 0.625, 0.625, 0.625, 0.625, 0.5, 0.625, 0.625, 0.625, 0.625, 0.625, 0.625, 0.625, 0.625, 0.875, 0.5, 0.875, 0.625, 0.875, 0.625, 0.875, 0.5, 0.875, 0.625, 0.875, 0.625, 0.875, 0.625, 0.875, 0.625, 0.625, 0.5, 0.625, 0.625, 0.625, 0.625, 0.625, 0.5, 0.875, 0.5, 0.875, 0.625, 0.875, 0.625, 0.875, 0.5, 0.625, 0.625, 0.625, 0.625, 0.625, 0.625, 0.625, 0.625, 0.875, 0.5, 0.875, 0.625, 0.875, 0.625, 0.875, 0.5, 0.875, 0.625, 0.875, 0.625, 0.875, 0.625, 0.875, 0.625, 0.625, 0.5, 0.625, 0.625, 0.625, 0.625, 0.625, 0.5, 0.875, 0.5, 0.875, 0.625, 0.875, 0.625, 0.875, 0.5, 0.875, 0.625, 0.875, 0.625, 0.875, 0.625, 0.875, 0.625, 0.625, 0.5, 0.625, 0.625, 0.625, 0.625, 0.625, 0.5, 0.625, 0.625, 0.625, 0.625, 0.625, 0.625, 0.625, 0.625, 0.625, 0.625, 0.625, 0.625, 0.625, 0.625, 0.625, 0.625, 0.875, 0.625, 0.875, 0.625, 0.875, 0.625, 0.875, 0.625, 0.625, 0.5, 0.625, 0.625, 0.625, 0.625, 0.625, 0.5, 0.875, 0.5, 0.875, 0.625, 0.875, 0.625, 0.875, 0.5, 0.625, 0.625, 0.625, 0.625, 0.625, 0.625, 0.625, 0.625, 0.875, 0.5, 0.875, 0.625, 0.875, 0.625, 0.875, 0.5, 0.875, 0.625, 0.875, 0.625, 0.875, 0.625, 0.875, 0.625, 0.625, 0.5, 0.625, 0.625, 0.625, 0.625, 0.625, 0.5, 0.875, 0.5, 0.875, 0.625, 0.875, 0.625, 0.875, 0.5, 0.625, 0.625, 0.625, 0.625, 0.625, 0.625, 0.625, 0.625, 0.875, 0.625, 0.875, 0.625, 0.875, 0.625, 0.875, 0.625, 0.625, 0.5, 0.625, 0.625, 0.625, 0.625, 0.625, 0.5, 0.625, 0.625, 0.625, 0.625, 0.625, 0.625, 0.625, 0.625, 0.875, 0.625, 0.875, 0.625, 0.875, 0.625, 0.875, 0.625, 0.625, 0.5, 0.625, 0.625, 0.625, 0.625, 0.625, 0.5, 0.375, 0.5, 0.625, 0.5, 0.625, 0.625, 0.375, 0.625, 0.125, 0.5, 0.375, 0.5, 0.375, 0.625, 0.125, 0.625, 0.375, 0.125, 0.625, 0.125, 0.625, 0.125, 0.375, 0.125, 0.875, 0.5, 0.875, 0.625, 0.875, 0.625, 0.875, 0.5, 0.375, 0.0, 0.625, 0.0, 0.625, 0.125, 0.375, 0.125, 0.875, 0.75, 0.875, 0.625, 0.875, 0.625, 0.875, 0.75, 0.625, 0.75, 0.625, 0.625, 0.625, 0.625, 0.625, 0.75, 0.875, 0.75, 0.875, 0.625, 0.875, 0.625, 0.875, 0.75, 0.625, 0.75, 0.625, 0.625, 0.625, 0.625, 0.625, 0.75, 0.875, 0.75, 0.875, 0.625, 0.875, 0.625, 0.875, 0.75, 0.625, 0.75, 0.625, 0.625, 0.625, 0.625, 0.625, 0.75, 0.875, 0.75, 0.875, 0.625, 0.875, 0.625, 0.875, 0.75, 0.625, 0.75, 0.625, 0.625, 0.625, 0.625, 0.625, 0.75, 0.625, 0.75, 0.625, 0.625, 0.625, 0.625, 0.625, 0.75, 0.875, 0.75, 0.875, 0.625, 0.875, 0.625, 0.875, 0.75, 0.875, 0.75, 0.875, 0.625, 0.875, 0.625, 0.875, 0.75, 0.625, 0.75, 0.625, 0.625, 0.625, 0.625, 0.625, 0.75, 0.875, 0.75, 0.875, 0.625, 0.875, 0.625, 0.875, 0.75, 0.625, 0.75, 0.625, 0.625, 0.625, 0.625, 0.625, 0.75, 0.875, 0.75, 0.875, 0.625, 0.875, 0.625, 0.875, 0.75, 0.625, 0.75, 0.625, 0.625, 0.625, 0.625, 0.625, 0.75, 0.875, 0.75, 0.875, 0.625, 0.875, 0.625, 0.875, 0.75, 0.625, 0.75, 0.625, 0.625, 0.625, 0.625, 0.625, 0.6562, 0.625, 0.6875, 0.625, 0.7188, 0.625, 0.75, 0.875, 0.625, 0.875, 0.625, 0.875, 0.625, 0.875, 0.625, 0.875, 0.625, 0.875, 0.625, 0.875, 0.625, 0.875, 0.625, 0.875, 0.625, 0.8125, 0.625, 0.875, 0.625, 0.875, 0.625, 0.8125, 0.625, 0.625, 0.625, 0.625, 0.625, 0.625, 0.625, 0.625, 0.625, 0.625, 0.625, 0.625, 0.625, 0.625, 0.625, 0.625, 0.625, 0.875, 0.625, 0.875, 0.625, 0.875, 0.625, 0.875, 0.625, 0.625, 0.625, 0.375, 0.625, 0.375, 0.625, 0.625, 0.625, 0.875, 0.625, 0.875, 0.625, 0.875, 0.625, 0.875, 0.625, 0.875, 0.625, 0.875, 0.625, 0.875, 0.625, 0.875, 0.625, 0.625, 0.625, 0.625, 0.625, 0.625, 0.625, 0.625, 0.625, 0.875, 0.625, 0.875, 0.625, 0.875, 0.625, 0.875, 0.625, 0.375, 0.625, 0.625, 0.625, 0.625, 0.625, 0.375, 0.625, 0.625, 0.625, 0.625, 0.625, 0.625, 0.625, 0.625, 0.625, 0.875, 0.625, 0.875, 0.625, 0.875, 0.625, 0.875, 0.625, 0.875, 0.625, 0.875, 0.625, 0.875, 0.625, 0.875, 0.625, 0.625, 0.625, 0.625, 0.625, 0.625, 0.625, 0.625, 0.625, 0.875, 0.625, 0.875, 0.625, 0.875, 0.625, 0.875, 0.625, 0.625, 0.625, 0.625, 0.625, 0.625, 0.625, 0.625, 0.625, 0.625, 0.625, 0.625, 0.625, 0.625, 0.625, 0.625, 0.625, 0.625, 0.625, 0.625, 0.625, 0.625, 0.625, 0.625, 0.625, 0.125, 0.625, 0.375, 0.625, 0.375, 0.625, 0.125, 0.625, 0.875, 0.625, 0.875, 0.625, 0.875, 0.625, 0.875, 0.625, 0.875, 0.625, 0.875, 0.625, 0.875, 0.625, 0.875, 0.625, 0.625, 0.75, 0.625, 0.625, 0.625, 0.625, 0.625, 0.75, 0.625, 0.625, 0.625, 0.625, 0.625, 0.625, 0.625, 0.625, 0.625, 0.625, 0.625, 0.625, 0.625, 0.625, 0.875, 0.5, 0.875, 0.625, 0.875, 0.625, 0.875, 0.5, 0.875, 0.75, 0.625, 0.75, 0.625, 0.75, 0.875, 0.75, 0.875, 0.625, 0.875, 0.75, 0.875, 0.75, 0.875, 0.625, 0.625, 0.625, 0.625, 0.5, 0.625, 0.5, 0.625, 0.625, 0.625, 0.5, 0.875, 0.5, 0.875, 0.5, 0.625, 0.5, 0.6875, 0.625, 0.7188, 0.625, 0.75, 0.625, 0.75, 0.625, 0.6875, 0.625, 0.7188, 0.625, 0.7188, 0.625, 0.7188, 0.625, 0.7188, 0.625, 0.8125, 0.625, 0.875, 0.625, 0.875, 0.625, 0.8125, 0.625, 0.8125, 0.625, 0.6875, 0.5938, 0.75, 0.5938, 0.75, 0.625, 0.6875, 0.625, 0.6875, 0.5625, 0.6875, 0.5312, 0.6875, 0.5312, 0.6875, 0.5625, 0.8125, 0.5312, 0.875, 0.5312, 0.875, 0.5625, 0.8125, 0.5625, 0.75, 0.5, 0.8125, 0.5, 0.8125, 0.5, 0.75, 0.5, 0.6875, 0.6562, 0.75, 0.6562, 0.75, 0.6875, 0.6875, 0.6875, 0.8125, 0.6562, 0.875, 0.6562, 0.875, 0.6875, 0.8125, 0.6875, 0.75, 0.6562, 0.8125, 0.6562, 0.8125, 0.6875, 0.75, 0.6875, 0.75, 0.625, 0.8125, 0.625, 0.8125, 0.6562, 0.75, 0.6562, 0.8125, 0.625, 0.875, 0.625, 0.875, 0.6562, 0.8125, 0.6562, 0.625, 0.6562, 0.6875, 0.6562, 0.6875, 0.6875, 0.625, 0.6875, 0.625, 0.625, 0.6875, 0.625, 0.6875, 0.6562, 0.625, 0.6562, 0.6875, 0.625, 0.75, 0.625, 0.75, 0.6562, 0.6875, 0.6562, 0.625, 0.7188, 0.6875, 0.7188, 0.6875, 0.75, 0.625, 0.75, 0.625, 0.6875, 0.6875, 0.6875, 0.6875, 0.7188, 0.625, 0.7188, 0.6875, 0.75, 0.6875, 0.7188, 0.6875, 0.7188, 0.6875, 0.75, 0.6875, 0.5, 0.75, 0.5, 0.75, 0.5, 0.6875, 0.5, 0.8125, 0.6875, 0.8125, 0.7188, 0.8125, 0.7188, 0.8125, 0.6875, 0.8125, 0.5, 0.875, 0.5, 0.875, 0.5312, 0.8125, 0.5312, 0.625, 0.5312, 0.6875, 0.5312, 0.6875, 0.5625, 0.625, 0.5625, 0.625, 0.5, 0.6875, 0.5, 0.6875, 0.5312, 0.625, 0.5312, 0.8125, 0.5625, 0.75, 0.5625, 0.75, 0.5625, 0.8125, 0.5625, 0.625, 0.5938, 0.6875, 0.5938, 0.6875, 0.625, 0.625, 0.625, 0.625, 0.5625, 0.6875, 0.5625, 0.6875, 0.5938, 0.625, 0.5938, 0.6875, 0.5625, 0.75, 0.5625, 0.75, 0.5938, 0.6875, 0.5938, 0.7812, 0.625, 0.8125, 0.625, 0.8125, 0.625, 0.7812, 0.625, 0.75, 0.625, 0.8125, 0.625, 0.8125, 0.625, 0.7812, 0.625, 0.75, 0.625, 0.8125, 0.625, 0.875, 0.625, 0.875, 0.625, 0.8125, 0.625, 0.625, 0.625, 0.6875, 0.625, 0.6875, 0.625, 0.6875, 0.625, 0.625, 0.625, 0.625, 0.625, 0.6875, 0.625, 0.6875, 0.625, 0.625, 0.625, 0.6875, 0.625, 0.75, 0.625, 0.75, 0.625, 0.7188, 0.625, 0.6875, 0.625, 0.625, 0.625, 0.6875, 0.625, 0.6875, 0.625, 0.625, 0.625, 0.625, 0.625, 0.6875, 0.625, 0.6875, 0.625, 0.6875, 0.625, 0.625, 0.625, 0.7188, 0.625, 0.7188, 0.625, 0.7188, 0.625, 0.7188, 0.625, 0.75, 0.625, 0.7812, 0.625, 0.8125, 0.625, 0.8125, 0.625, 0.75, 0.625, 0.7812, 0.625, 0.8125, 0.625, 0.8125, 0.625, 0.7812, 0.625, 0.8125, 0.625, 0.875, 0.625, 0.875, 0.625, 0.8125, 0.625, 0.8125, 0.625, 0.75, 0.5938, 0.8125, 0.5938, 0.8125, 0.625, 0.75, 0.625, 0.75, 0.5625, 0.8125, 0.5625, 0.8125, 0.5938, 0.75, 0.5938, 0.8125, 0.5625, 0.875, 0.5625, 0.875, 0.5938, 0.8125, 0.5938, 0.8125, 0.7188, 0.8125, 0.75, 0.8125, 0.75, 0.8125, 0.7188, 0.8125, 0.5, 0.8125, 0.5312, 0.8125, 0.5312, 0.8125, 0.5, 0.8125, 0.6875, 0.875, 0.6875, 0.875, 0.7188, 0.8125, 0.7188, 0.6875, 0.5312, 0.75, 0.5312, 0.75, 0.5625, 0.6875, 0.5625, 0.6875, 0.7188, 0.75, 0.7188, 0.75, 0.75, 0.6875, 0.75, 0.6875, 0.6875, 0.75, 0.6875, 0.75, 0.7188, 0.6875, 0.7188, 0.75, 0.5312, 0.8125, 0.5312, 0.8125, 0.5625, 0.75, 0.5625, 0.75, 0.5, 0.8125, 0.5, 0.8125, 0.5312, 0.75, 0.5312, 0.6875, 0.5, 0.75, 0.5, 0.75, 0.5312, 0.6875, 0.5312, 0.75, 0.7188, 0.8125, 0.7188, 0.8125, 0.75, 0.75, 0.75, 0.75, 0.6875, 0.8125, 0.6875, 0.8125, 0.7188, 0.75, 0.7188, 0.75, 0.5625, 0.6875, 0.5625, 0.6875, 0.5625, 0.75, 0.5625, 0.6875, 0.7188, 0.6875, 0.6875, 0.6875, 0.6875, 0.6875, 0.7188, 0.6875, 0.5312, 0.6875, 0.5, 0.6875, 0.5, 0.6875, 0.5312, 0.75, 0.6875, 0.8125, 0.6875, 0.8125, 0.6875, 0.75, 0.6875, 0.8125, 0.5312, 0.8125, 0.5625, 0.8125, 0.5625, 0.8125, 0.5312, 0.8125, 0.75, 0.75, 0.75, 0.75, 0.75, 0.8125, 0.75, 0.75, 0.75, 0.6875, 0.75, 0.6875, 0.75, 0.75, 0.75, 0.6875, 0.6875, 0.75, 0.6875, 0.75, 0.6875, 0.6875, 0.6875, 0.7812, 0.625, 0.7812, 0.625, 0.7812, 0.625, 0.7812, 0.625, 0.7812, 0.625, 0.7812, 0.625, 0.7812, 0.625, 0.7812, 0.625, 0.7812, 0.625, 0.8125, 0.625, 0.8125, 0.625, 0.7812, 0.625, 0.6875, 0.625, 0.7188, 0.625, 0.7188, 0.625, 0.6875, 0.625, 0.6875, 0.625, 0.7188, 0.625, 0.7188, 0.625, 0.6875, 0.625, 0.7188, 0.625, 0.7188, 0.625, 0.7188, 0.625, 0.7188, 0.625, 0.7812, 0.625, 0.75, 0.625, 0.75, 0.625, 0.7812, 0.625, 0.75, 0.625, 0.7188, 0.625, 0.7188, 0.625, 0.75, 0.625, 0.7812, 0.625, 0.8125, 0.625, 0.8125, 0.625, 0.7812, 0.625, 0.6875, 0.625, 0.7188, 0.625, 0.7188, 0.625, 0.6875, 0.625, 0.6875, 0.625, 0.7188, 0.625, 0.7188, 0.625, 0.6875, 0.625, 0.7812, 0.625, 0.7812, 0.625, 0.7812, 0.625, 0.7812, 0.625, 0.7188, 0.625, 0.75, 0.625, 0.75, 0.625, 0.7188, 0.625, 0.7188, 0.625, 0.75, 0.625, 0.75, 0.625, 0.7188, 0.625, 0.75, 0.625, 0.7812, 0.625, 0.7812, 0.625, 0.75, 0.625, 0.75, 0.625, 0.7812, 0.625, 0.7812, 0.625, 0.75, 0.625, 0.7188, 0.625, 0.75, 0.625, 0.75, 0.625, 0.7188, 0.625, 0.75, 0.625, 0.7812, 0.625, 0.7812, 0.625, 0.75, 0.625, 0.75, 0.625, 0.7812, 0.625, 0.7812, 0.625, 0.75, 0.625, 0.7188, 0.625, 0.75, 0.625, 0.75, 0.625, 0.7188, 0.625, 0.7188, 0.625, 0.75, 0.625, 0.75, 0.625, 0.7188, 0.625, 0.75, 0.625, 0.7812, 0.625, 0.7812, 0.625, 0.75, 0.625, 0.7812, 0.625, 0.7812, 0.625, 0.7812, 0.625, 0.7812, 0.625, 0.7188, 0.625, 0.7188, 0.625, 0.7188, 0.625, 0.7188, 0.625, 0.625, 0.625, 0.625, 0.625, 0.625, 0.625, 0.625, 0.625, 0.625, 0.625, 0.625, 0.625, 0.625, 0.625, 0.625, 0.625, 0.625, 0.625, 0.625, 0.625, 0.625, 0.625, 0.625, 0.625, 0.625, 0.625, 0.625, 0.625, 0.625, 0.625, 0.625, 0.625, 0.625, 0.625, 0.625, 0.625, 0.625, 0.625, 0.625, 0.625, 0.625, 0.625, 0.625, 0.625, 0.625, 0.625, 0.625, 0.625, 0.625, 0.625, 0.625, 0.625, 0.625, 0.625, 0.625, 0.625, 0.625, 0.625, 0.625, 0.625, 0.625, 0.625, 0.625, 0.625, 0.625, 0.625, 0.625, 0.625, 0.625, 0.625, 0.625, 0.625, 0.625, 0.625, 0.625, 0.625, 0.625, 0.625, 0.625, 0.625, 0.625, 0.625, 0.625, 0.625, 0.625, 0.625, 0.625, 0.625, 0.625, 0.625, 0.625, 0.625, 0.625, 0.625, 0.625, 0.625, 0.625, 0.625, 0.625, 0.625, 0.625, 0.625, 0.625, 0.625, 0.625, 0.625, 0.625, 0.625, 0.625, 0.625, 0.625, 0.625, 0.625, 0.625, 0.625, 0.625, 0.625, 0.625, 0.625, 0.625, 0.625, 0.625, 0.625, 0.625, 0.625, 0.625, 0.625, 0.625, 0.625, 0.625, 0.625, 0.625, 0.625, 0.625, 0.625, 0.625, 0.625, 0.625, 0.625, 0.625, 0.625, 0.625, 0.625, 0.625, 0.625, 0.625, 0.625, 0.625, 0.625, 0.625, 0.625, 0.625, 0.625, 0.625, 0.625, 0.625, 0.625, 0.625, 0.625, 0.625, 0.625, 0.625, 0.625, 0.625, 0.625, 0.625, 0.625, 0.625, 0.625, 0.625, 0.625, 0.625, 0.625, 0.625, 0.625, 0.625, 0.625, 0.625, 0.625, 0.625, 0.625, 0.625, 0.625, 0.625, 0.625, 0.625, 0.625, 0.625, 0.625, 0.625, 0.625, 0.625, 0.625, 0.625, 0.625, 0.625, 0.625, 0.625, 0.625, 0.625, 0.625, 0.625, 0.625, 0.625, 0.625, 0.625, 0.625, 0.625, 0.625, 0.625, 0.625, 0.625, 0.625, 0.625, 0.625, 0.625, 0.625, 0.625, 0.625, 0.625, 0.625, 0.625, 0.625, 0.625, 0.625, 0.625, 0.625, 0.625, 0.625, 0.625, 0.625, 0.625, 0.625, 0.625, 0.625, 0.625, 0.625, 0.625, 0.625, 0.625, 0.625, 0.625, 0.625, 0.625, 0.625, 0.625, 0.625, 0.625, 0.625, 0.625, 0.625, 0.625, 0.625, 0.625, 0.625, 0.625, 0.625, 0.625, 0.625, 0.625, 0.625, 0.625, 0.625, 0.625, 0.625, 0.625, 0.625, 0.625, 0.625, 0.625, 0.625, 0.625, 0.625, 0.625, 0.625, 0.625, 0.625, 0.625, 0.625, 0.625, 0.625, 0.625, 0.625, 0.625, 0.625, 0.625, 0.625, 0.625, 0.625, 0.625, 0.625, 0.625, 0.625, 0.625, 0.625, 0.625, 0.625, 0.625, 0.625, 0.625, 0.625, 0.625, 0.625, 0.625, 0.625, 0.625, 0.625, 0.625, 0.625, 0.625, 0.625, 0.625, 0.625, 0.625, 0.625, 0.625, 0.625, 0.625, 0.625, 0.625, 0.625, 0.625, 0.625, 0.625, 0.625, 0.625, 0.625, 0.625, 0.625, 0.625, 0.625, 0.625, 0.625, 0.625, 0.625, 0.625, 0.625, 0.625, 0.625, 0.625, 0.625, 0.625, 0.625, 0.625, 0.625, 0.625, 0.625, 0.625, 0.625, 0.625, 0.625, 0.625, 0.625, 0.625, 0.625, 0.625, 0.625, 0.625, 0.625, 0.625, 0.625, 0.625, 0.625, 0.625, 0.625, 0.625, 0.625, 0.625, 0.625, 0.625, 0.625, 0.625, 0.625, 0.625, 0.625, 0.625, 0.625, 0.625, 0.625, 0.625, 0.625, 0.625, 0.625, 0.625, 0.625, 0.625, 0.625, 0.625, 0.625, 0.625, 0.625, 0.625, 0.625, 0.625, 0.625, 0.625, 0.625, 0.625, 0.625, 0.625, 0.625, 0.625, 0.625, 0.625, 0.625, 0.625, 0.125, 0.625, 0.375, 0.625, 0.375, 0.625, 0.125, 0.625, 0.625, 0.625, 0.625, 0.625, 0.625, 0.625, 0.625, 0.625, 0.625, 0.625, 0.625, 0.625, 0.625, 0.625, 0.625, 0.625, 0.625, 0.625, 0.625, 0.625, 0.625, 0.625, 0.625, 0.625, 0.625, 0.625, 0.625, 0.625, 0.625, 0.625, 0.625, 0.625, 0.625, 0.625, 0.625, 0.625, 0.625, 0.625, 0.625, 0.625, 0.625, 0.625, 0.625, 0.625, 0.625, 0.625, 0.625, 0.625, 0.625, 0.625, 0.625, 0.625, 0.625, 0.625, 0.625, 0.625, 0.375, 0.625, 0.375, 0.625, 0.375, 0.625, 0.375, 0.625, 0.625, 0.625, 0.625, 0.625, 0.625, 0.625, 0.625, 0.625, 0.625, 0.625, 0.625, 0.625, 0.625, 0.625, 0.625, 0.625, 0.625, 0.625, 0.625, 0.625, 0.625, 0.625, 0.625, 0.625, 0.625, 0.625, 0.625, 0.625, 0.625, 0.625, 0.625, 0.625, 0.625, 0.625, 0.625, 0.625, 0.625, 0.625, 0.625, 0.625, 0.625, 0.625, 0.625, 0.625, 0.625, 0.625, 0.625, 0.625, 0.625, 0.625, 0.625, 0.625, 0.625, 0.625, 0.625, 0.625, 0.625, 0.625, 0.625, 0.625, 0.625, 0.625, 0.625, 0.625, 0.625, 0.625, 0.625, 0.625, 0.625, 0.625, 0.625, 0.625, 0.625, 0.625, 0.625, 0.625, 0.625, 0.625, 0.625, 0.625, 0.625, 0.625, 0.625, 0.625, 0.625, 0.625, 0.625, 0.625, 0.625, 0.625, 0.625, 0.625, 0.625, 0.625, 0.625, 0.625, 0.625, 0.625, 0.625, 0.625, 0.625, 0.625, 0.625, 0.625, 0.625, 0.625, 0.625, 0.625, 0.625, 0.625, 0.625, 0.625, 0.625, 0.625, 0.625, 0.625, 0.625, 0.625, 0.625, 0.625, 0.625, 0.625, 0.625, 0.625, 0.625, 0.625, 0.625, 0.625, 0.625, 0.625, 0.625, 0.625, 0.625, 0.625, 0.625, 0.625, 0.625, 0.625, 0.625, 0.625, 0.625, 0.625, 0.625, 0.625, 0.625, 0.625, 0.625, 0.625, 0.625, 0.625, 0.625, 0.625, 0.625, 0.625, 0.625, 0.625, 0.625, 0.625, 0.625, 0.625, 0.625, 0.625, 0.625, 0.625, 0.625, 0.625, 0.625, 0.625, 0.375, 0.625, 0.375, 0.625, 0.375, 0.625, 0.375, 0.625, 0.625, 0.625, 0.625, 0.625, 0.625, 0.625, 0.625, 0.625, 0.625, 0.625, 0.625, 0.625, 0.625, 0.625, 0.625, 0.625, 0.625, 0.625, 0.625, 0.625, 0.625, 0.625, 0.625, 0.625, 0.375, 0.625, 0.625, 0.625, 0.625, 0.625, 0.375, 0.625, 0.625, 0.625, 0.625, 0.625, 0.625, 0.625, 0.625, 0.625, 0.625, 0.625, 0.625, 0.625, 0.625, 0.625, 0.625, 0.625, 0.625, 0.625, 0.625, 0.625, 0.625, 0.625, 0.625, 0.625, 0.625, 0.625, 0.625, 0.625, 0.625, 0.625, 0.625, 0.625, 0.625, 0.625, 0.625, 0.625, 0.625, 0.625, 0.625, 0.625, 0.625, 0.625, 0.625, 0.625, 0.625, 0.625, 0.625, 0.625, 0.625, 0.625, 0.625, 0.625, 0.625, 0.625, 0.625, 0.625, 0.625, 0.625, 0.625, 0.625, 0.625, 0.625, 0.625, 0.625, 0.625, 0.625, 0.625, 0.625, 0.625, 0.625, 0.625, 0.625, 0.625, 0.625, 0.625, 0.625, 0.625, 0.625, 0.625, 0.625, 0.625, 0.625, 0.625, 0.625, 0.625, 0.625, 0.625, 0.625, 0.625, 0.625, 0.625, 0.625, 0.625, 0.625, 0.625, 0.625, 0.625, 0.625, 0.625, 0.625, 0.625, 0.625, 0.625, 0.625, 0.625, 0.625, 0.625, 0.625, 0.625, 0.625, 0.625, 0.625, 0.875, 0.625, 0.875, 0.625, 0.875, 0.625, 0.875, 0.625, 0.875, 0.625, 0.875, 0.625, 0.875, 0.625, 0.875, 0.625, 0.625, 0.625, 0.625, 0.625, 0.625, 0.625, 0.625, 0.625, 0.875, 0.625, 0.875, 0.625, 0.875, 0.625, 0.875, 0.625, 0.875, 0.625, 0.875, 0.625, 0.875, 0.625, 0.875, 0.625, 0.875, 0.625, 0.875, 0.625, 0.875, 0.625, 0.875, 0.625, 0.875, 0.625, 0.875, 0.625, 0.875, 0.625, 0.875, 0.625, 0.875, 0.625, 0.875, 0.625, 0.875, 0.625, 0.875, 0.625, 0.875, 0.625, 0.875, 0.625, 0.875, 0.625, 0.875, 0.625, 0.875, 0.625, 0.875, 0.625, 0.875, 0.625, 0.875, 0.625, 0.375, 0.125, 0.625, 0.125, 0.625, 0.125, 0.375, 0.125, 0.875, 0.625, 0.875, 0.625, 0.875, 0.625, 0.875, 0.625, 0.875, 0.625, 0.875, 0.625, 0.875, 0.625, 0.875, 0.625, 0.875, 0.625, 0.875, 0.625, 0.875, 0.625, 0.875, 0.625, 0.875, 0.625, 0.875, 0.625, 0.875, 0.625, 0.875, 0.625, 0.875, 0.625, 0.875, 0.625, 0.875, 0.625, 0.875, 0.625, 0.875, 0.625, 0.875, 0.625, 0.875, 0.625, 0.875, 0.625, 0.875, 0.625, 0.875, 0.625, 0.875, 0.625, 0.875, 0.625, 0.875, 0.625, 0.875, 0.625, 0.875, 0.625, 0.875, 0.625, 0.875, 0.625, 0.875, 0.625, 0.875, 0.625, 0.875, 0.625, 0.875, 0.625, 0.875, 0.625, 0.875, 0.625, 0.875, 0.625, 0.875, 0.625, 0.875, 0.625, 0.875, 0.625, 0.875, 0.625, 0.875, 0.625, 0.875, 0.625, 0.875, 0.625, 0.875, 0.625, 0.875, 0.625, 0.875, 0.625, 0.875, 0.625, 0.875, 0.625, 0.875, 0.625, 0.875, 0.625, 0.875, 0.625, 0.875, 0.625, 0.875, 0.625, 0.875, 0.625, 0.875, 0.625, 0.875, 0.625, 0.875, 0.625, 0.875, 0.625, 0.875, 0.625, 0.875, 0.625, 0.875, 0.625, 0.875, 0.625, 0.875, 0.625, 0.875, 0.625, 0.875, 0.625, 0.875, 0.625, 0.875, 0.625, 0.875, 0.625, 0.375, 0.125, 0.625, 0.125, 0.625, 0.125, 0.375, 0.125, 0.375, 0.125, 0.375, 0.125, 0.375, 0.125, 0.375, 0.125, 0.625, 0.625, 0.625, 0.625, 0.625, 0.625, 0.625, 0.625, 0.625, 0.625, 0.625, 0.625, 0.625, 0.625, 0.625, 0.625, 0.625, 0.625, 0.625, 0.625, 0.625, 0.625, 0.625, 0.625, 0.625, 0.625, 0.625, 0.625, 0.625, 0.625, 0.625, 0.625, 0.625, 0.625, 0.625, 0.625, 0.625, 0.625, 0.625, 0.625, 0.625, 0.625, 0.625, 0.625, 0.625, 0.625, 0.625, 0.625, 0.625, 0.625, 0.625, 0.625, 0.625, 0.625, 0.625, 0.625, 0.625, 0.625, 0.625, 0.625, 0.625, 0.625, 0.625, 0.625, 0.625, 0.625, 0.625, 0.625, 0.625, 0.625, 0.625, 0.625, 0.375, 0.625, 0.625, 0.625, 0.625, 0.625, 0.375, 0.625, 0.625, 0.625, 0.625, 0.625, 0.625, 0.625, 0.625, 0.625, 0.625, 0.625, 0.625, 0.625, 0.625, 0.625, 0.625, 0.625, 0.625, 0.625, 0.625, 0.625, 0.625, 0.625, 0.625, 0.625, 0.625, 0.625, 0.625, 0.625, 0.625, 0.625, 0.625, 0.625, 0.625, 0.625, 0.625, 0.625, 0.625, 0.625, 0.625, 0.625, 0.625, 0.625, 0.625, 0.625, 0.625, 0.625, 0.625, 0.625, 0.625, 0.625, 0.625, 0.625, 0.625, 0.625, 0.625, 0.625, 0.625, 0.625, 0.625, 0.625, 0.625, 0.625, 0.625, 0.625, 0.625, 0.625, 0.625, 0.625, 0.625, 0.625, 0.625, 0.625, 0.875, 0.625, 0.875, 0.625, 0.875, 0.625, 0.875, 0.625, 0.875, 0.625, 0.875, 0.625, 0.875, 0.625, 0.875, 0.625, 0.125, 0.625, 0.375, 0.625, 0.375, 0.625, 0.125, 0.625, 0.875, 0.625, 0.875, 0.625, 0.875, 0.625, 0.875, 0.625, 0.875, 0.625, 0.875, 0.625, 0.875, 0.625, 0.875, 0.625, 0.875, 0.625, 0.875, 0.625, 0.875, 0.625, 0.875, 0.625, 0.875, 0.625, 0.875, 0.625, 0.875, 0.625, 0.875, 0.625, 0.875, 0.625, 0.875, 0.625, 0.875, 0.625, 0.875, 0.625, 0.875, 0.625, 0.875, 0.625, 0.875, 0.625, 0.875, 0.625, 0.875, 0.625, 0.875, 0.625, 0.875, 0.625, 0.875, 0.625, 0.625, 0.625, 0.625, 0.625, 0.625, 0.625, 0.625, 0.625, 0.625, 0.625, 0.625, 0.625, 0.625, 0.625, 0.625, 0.625, 0.375, 0.625, 0.375, 0.625, 0.375, 0.625, 0.375, 0.625, 0.625, 0.625, 0.625, 0.625, 0.625, 0.625, 0.625, 0.625, 0.375, 0.625, 0.125, 0.625, 0.125, 0.625, 0.375, 0.625, 0.375, 0.625, 0.625, 0.625, 0.625, 0.625, 0.375, 0.625, 0.625, 0.625, 0.625, 0.625, 0.625, 0.625, 0.625, 0.625, 0.625, 0.625, 0.625, 0.625, 0.625, 0.625, 0.625, 0.625, 0.625, 0.625, 0.625, 0.625, 0.625, 0.625, 0.625, 0.625, 0.625, 0.625, 0.625, 0.625, 0.625, 0.625, 0.625, 0.625, 0.625, 0.625, 0.625, 0.625, 0.625, 0.625, 0.625, 0.625, 0.625, 0.625, 0.625, 0.625, 0.625, 0.625, 0.625, 0.625, 0.625, 0.625, 0.625, 0.625, 0.625, 0.625, 0.625, 0.625, 0.625, 0.625, 0.625, 0.625, 0.625, 0.625, 0.625, 0.625, 0.625, 0.625, 0.625, 0.625, 0.625, 0.625, 0.625, 0.625, 0.625, 0.625, 0.625, 0.625, 0.625, 0.625, 0.625, 0.625, 0.625, 0.625, 0.625, 0.625, 0.625, 0.625, 0.625, 0.625, 0.625, 0.625, 0.625, 0.625, 0.625, 0.625, 0.625, 0.625, 0.625, 0.625, 0.625, 0.625, 0.625, 0.625, 0.625, 0.625, 0.625, 0.625, 0.625, 0.625, 0.625, 0.625, 0.625, 0.625, 0.625, 0.625, 0.625, 0.625, 0.625, 0.625, 0.625, 0.625, 0.625, 0.625, 0.625, 0.625, 0.625, 0.625, 0.625, 0.625, 0.625, 0.625, 0.625, 0.625, 0.625, 0.625, 0.625, 0.625, 0.625, 0.625, 0.625, 0.625, 0.625, 0.625, 0.625, 0.625, 0.625, 0.625, 0.625, 0.625, 0.625, 0.625, 0.625, 0.625, 0.625, 0.625, 0.625, 0.625, 0.625, 0.625, 0.625, 0.625, 0.625, 0.625, 0.625, 0.625, 0.625, 0.625, 0.625, 0.625, 0.625, 0.625, 0.625, 0.625, 0.625, 0.625, 0.625, 0.625, 0.625, 0.625, 0.625, 0.625, 0.625, 0.625, 0.625, 0.625, 0.625, 0.625, 0.625, 0.625, 0.625, 0.625, 0.625, 0.625, 0.625, 0.625, 0.625, 0.625, 0.625, 0.625, 0.625, 0.625, 0.625, 0.625, 0.625, 0.625, 0.625, 0.625, 0.625, 0.625, 0.625, 0.625, 0.625, 0.625, 0.625, 0.625, 0.625, 0.625, 0.625, 0.625, 0.625, 0.625, 0.625, 0.625, 0.625, 0.625, 0.625, 0.625, 0.625, 0.625, 0.625, 0.625, 0.625, 0.625, 0.625, 0.625, 0.625, 0.625, 0.625, 0.625, 0.625, 0.625, 0.625, 0.625, 0.625, 0.625, 0.625, 0.625, 0.625, 0.625, 0.625, 0.625, 0.625, 0.625, 0.625, 0.625, 0.625, 0.625, 0.625, 0.625, 0.625, 0.625, 0.625, 0.625, 0.625, 0.625, 0.625, 0.625, 0.625, 0.625, 0.625, 0.625, 0.625, 0.625, 0.625, 0.625, 0.625, 0.625, 0.625, 0.625, 0.625, 0.625, 0.625, 0.625, 0.625, 0.625, 0.625, 0.625, 0.625, 0.625, 0.625, 0.625, 0.625, 0.625, 0.625, 0.625, 0.625, 0.625, 0.625, 0.625, 0.625, 0.625, 0.625, 0.625, 0.625, 0.625, 0.625, 0.625, 0.375, 0.625, 0.375, 0.625, 0.625, 0.625, 0.625, 0.625, 0.625, 0.625, 0.625, 0.625, 0.625, 0.625, 0.625, 0.625, 0.625, 0.625, 0.625, 0.625, 0.625, 0.625, 0.625, 0.625, 0.625, 0.625, 0.625, 0.625, 0.625, 0.625, 0.625, 0.625, 0.625, 0.625, 0.625, 0.625, 0.625, 0.625, 0.625, 0.625, 0.625, 0.625, 0.625, 0.625, 0.625, 0.625, 0.625, 0.625, 0.625, 0.625, 0.625, 0.625, 0.625, 0.625, 0.625, 0.625, 0.625, 0.625, 0.625, 0.625, 0.625, 0.625, 0.625, 0.625, 0.625, 0.625, 0.625, 0.625, 0.625, 0.625, 0.625, 0.625, 0.625, 0.625, 0.625, 0.625, 0.625, 0.625, 0.375, 0.625, 0.375, 0.625, 0.375, 0.625, 0.375, 0.625, 0.625, 0.625, 0.625, 0.625, 0.625, 0.625, 0.625, 0.625, 0.625, 0.625, 0.625, 0.625, 0.625, 0.625, 0.625, 0.625, 0.625, 0.625, 0.625, 0.625, 0.625, 0.625, 0.625, 0.625, 0.625, 0.625, 0.625, 0.625, 0.625, 0.625, 0.625, 0.625, 0.375, 0.625, 0.375, 0.625, 0.375, 0.625, 0.375, 0.625, 0.625, 0.625, 0.625, 0.625, 0.625, 0.625, 0.625, 0.625, 0.625, 0.625, 0.625, 0.625, 0.625, 0.625, 0.625, 0.625, 0.375, 0.625, 0.375, 0.625, 0.375, 0.625, 0.375, 0.625, 0.375, 0.625, 0.125, 0.625, 0.125, 0.625, 0.375, 0.625, 0.625, 0.625, 0.625, 0.625, 0.625, 0.625, 0.625, 0.625, 0.375, 0.625, 0.625, 0.625, 0.625, 0.625, 0.375, 0.625, 0.625, 0.625, 0.625, 0.625, 0.625, 0.625, 0.625, 0.625, 0.625, 0.625, 0.625, 0.625, 0.625, 0.625, 0.625, 0.625, 0.625, 0.625, 0.625, 0.625, 0.625, 0.625, 0.625, 0.625, 0.625, 0.625, 0.625, 0.625, 0.625, 0.625, 0.625, 0.625, 0.625, 0.625, 0.625, 0.625, 0.625, 0.625, 0.625, 0.625, 0.625, 0.625, 0.625, 0.625, 0.625, 0.625, 0.625, 0.625, 0.625, 0.625, 0.625, 0.625, 0.625, 0.625, 0.625, 0.625, 0.625, 0.625, 0.625, 0.625, 0.625, 0.625, 0.625, 0.625, 0.625, 0.625, 0.625, 0.625, 0.625, 0.625, 0.625, 0.625, 0.625, 0.625, 0.625, 0.625, 0.625, 0.625, 0.625, 0.625, 0.625, 0.625, 0.625, 0.625, 0.625, 0.625, 0.625, 0.625, 0.625, 0.625, 0.625, 0.625, 0.625, 0.625, 0.625, 0.625, 0.625, 0.625, 0.625, 0.625, 0.625, 0.625, 0.625, 0.625, 0.375, 0.625, 0.375, 0.625, 0.375, 0.625, 0.375, 0.625, 0.625, 0.625, 0.625, 0.625, 0.625, 0.625, 0.625, 0.625, 0.625, 0.625, 0.625, 0.625, 0.625, 0.625, 0.625, 0.625, 0.625, 0.625, 0.625, 0.625, 0.625, 0.625, 0.625, 0.625, 0.625, 0.625, 0.375, 0.625, 0.375, 0.625, 0.625, 0.625, 0.625, 0.625, 0.625, 0.625, 0.625, 0.625, 0.625, 0.625, 0.625, 0.625, 0.625, 0.625, 0.625, 0.625, 0.625, 0.625, 0.625, 0.625, 0.625, 0.625, 0.625, 0.625, 0.625, 0.625, 0.375, 0.625, 0.625, 0.625, 0.625, 0.625, 0.375, 0.625, 0.625, 0.625, 0.625, 0.625, 0.625, 0.625, 0.625, 0.625, 0.375, 0.125, 0.375, 0.125, 0.375, 0.125, 0.375, 0.125, 0.625, 0.625, 0.625, 0.625, 0.625, 0.625, 0.625, 0.625, 0.625, 0.625, 0.625, 0.625, 0.625, 0.625, 0.625, 0.625, 0.625, 0.625, 0.625, 0.625, 0.625, 0.625, 0.625, 0.625, 0.625, 0.625, 0.625, 0.625, 0.625, 0.625, 0.625, 0.625, 0.625, 0.625, 0.625, 0.625, 0.625, 0.625, 0.625, 0.625, 0.375, 0.625, 0.375, 0.625, 0.375, 0.625, 0.375, 0.625, 0.625, 0.625, 0.625, 0.625, 0.625, 0.625, 0.625, 0.625, 0.625, 0.625, 0.625, 0.625, 0.625, 0.625, 0.625, 0.625, 0.625, 0.625, 0.625, 0.625, 0.625, 0.625, 0.625, 0.625, 0.625, 0.625, 0.625, 0.625, 0.625, 0.625, 0.625, 0.625, 0.625, 0.625, 0.625, 0.625, 0.625, 0.625, 0.625, 0.625, 0.625, 0.625, 0.375, 0.625, 0.375, 0.625, 0.625, 0.625, 0.625, 0.625, 0.625, 0.625, 0.625, 0.625, 0.625, 0.625, 0.625, 0.625, 0.625, 0.625, 0.625, 0.625, 0.625, 0.625, 0.625, 0.625, 0.625, 0.625, 0.625, 0.625, 0.625, 0.625, 0.625, 0.625, 0.625, 0.625, 0.625, 0.625, 0.625, 0.625, 0.625, 0.625, 0.375, 0.625, 0.375, 0.625, 0.625, 0.625, 0.625, 0.625, 0.625, 0.625, 0.625, 0.625, 0.625, 0.625, 0.625, 0.625, 0.625, 0.625, 0.625, 0.625, 0.625, 0.625, 0.375, 0.625, 0.375, 0.625, 0.375, 0.625, 0.375, 0.625, 0.625, 0.625, 0.625, 0.625, 0.625, 0.625, 0.625, 0.625, 0.625, 0.625, 0.625, 0.625, 0.625, 0.625, 0.625, 0.625, 0.625, 0.625, 0.625, 0.625, 0.625, 0.625, 0.625, 0.625, 0.625, 0.625, 0.625, 0.625, 0.625, 0.625, 0.625, 0.625, 0.625, 0.625, 0.625, 0.625, 0.625, 0.625, 0.625, 0.625, 0.375, 0.625, 0.375, 0.625, 0.375, 0.625, 0.375, 0.625, 0.625, 0.625, 0.625, 0.625, 0.625, 0.625, 0.625, 0.625, 0.625, 0.625, 0.625, 0.625, 0.625, 0.625, 0.625, 0.625, 0.375, 0.625, 0.375, 0.625, 0.375, 0.625, 0.375, 0.625, 0.625, 0.625, 0.625, 0.625, 0.625, 0.625, 0.625, 0.625, 0.625, 0.625, 0.625, 0.625, 0.625, 0.625, 0.625, 0.625, 0.125, 0.625, 0.375, 0.625, 0.375, 0.625, 0.125, 0.625, 0.625, 0.625, 0.625, 0.625, 0.625, 0.625, 0.625, 0.625, 0.625, 0.625, 0.625, 0.625, 0.625, 0.625, 0.625, 0.625, 0.625, 0.625, 0.625, 0.625, 0.625, 0.625, 0.625, 0.625, 0.625, 0.625, 0.625, 0.625, 0.625, 0.625, 0.625, 0.625, 0.375, 0.625, 0.375, 0.625, 0.375, 0.625, 0.375, 0.625, 0.625, 0.625, 0.625, 0.625, 0.625, 0.625, 0.625, 0.625, 0.625, 0.625, 0.625, 0.625, 0.625, 0.625, 0.625, 0.625, 0.125, 0.625, 0.375, 0.625, 0.375, 0.625, 0.125, 0.625, 0.625, 0.625, 0.625, 0.625, 0.625, 0.625, 0.625, 0.625, 0.625, 0.625, 0.625, 0.625, 0.625, 0.625, 0.625, 0.625, 0.375, 0.625, 0.375, 0.625, 0.375, 0.625, 0.375, 0.625, 0.625, 0.625, 0.625, 0.625, 0.625, 0.625, 0.625, 0.625, 0.625, 0.625, 0.625, 0.625, 0.625, 0.625, 0.625, 0.625, 0.375, 0.625, 0.375, 0.625, 0.375, 0.625, 0.375, 0.625, 0.625, 0.625, 0.625, 0.625, 0.625, 0.625, 0.625, 0.625, 0.625, 0.625, 0.625, 0.625, 0.625, 0.625, 0.625, 0.625, 0.625, 0.625, 0.625, 0.625, 0.625, 0.625, 0.625, 0.625, 0.625, 0.625, 0.625, 0.625, 0.625, 0.625, 0.625, 0.625, 0.625, 0.625, 0.625, 0.625, 0.625, 0.625, 0.625, 0.625, 0.375, 0.625, 0.375, 0.625, 0.375, 0.625, 0.375, 0.625, 0.625, 0.625, 0.625, 0.625, 0.625, 0.625, 0.625, 0.625, 0.625, 0.625, 0.625, 0.625, 0.625, 0.625, 0.625, 0.625, 0.625, 0.625, 0.375, 0.625, 0.375, 0.625, 0.625, 0.625, 0.625, 0.625, 0.625, 0.625, 0.625, 0.625, 0.625, 0.625, 0.625, 0.625, 0.625, 0.625, 0.625, 0.625, 0.625, 0.625, 0.625, 0.625, 0.625, 0.625, 0.625, 0.625, 0.625, 0.625, 0.625, 0.625, 0.625, 0.625, 0.625, 0.625, 0.625, 0.625, 0.625, 0.625, 0.375, 0.625, 0.375, 0.625, 0.625, 0.625, 0.625, 0.625, 0.625, 0.625, 0.625, 0.625, 0.625, 0.625, 0.625, 0.625, 0.625, 0.625, 0.625, 0.625, 0.625, 0.625, 0.625, 0.625, 0.625, 0.625, 0.625, 0.625, 0.625, 0.625, 0.625, 0.625, 0.625, 0.625, 0.625, 0.625, 0.625, 0.625, 0.625, 0.625, 0.625, 0.625, 0.625, 0.625, 0.625, 0.625, 0.375, 0.625, 0.375, 0.625, 0.375, 0.625, 0.375, 0.625, 0.625, 0.625, 0.625, 0.625, 0.625, 0.625, 0.625, 0.625, 0.625, 0.625, 0.625, 0.625, 0.625, 0.625, 0.625, 0.625, 0.625, 0.625, 0.625, 0.625, 0.625, 0.625, 0.625, 0.625, 0.625, 0.625, 0.625, 0.625, 0.625, 0.625, 0.625, 0.625, 0.625, 0.625, 0.625, 0.625, 0.625, 0.625, 0.625, 0.625, 0.375, 0.125, 0.375, 0.125, 0.375, 0.125, 0.375, 0.125, 0.625, 0.625, 0.625, 0.625, 0.625, 0.625, 0.625, 0.625, 0.375, 0.625, 0.625, 0.625, 0.625, 0.625, 0.375, 0.625, 0.625, 0.625, 0.625, 0.625, 0.625, 0.625, 0.625, 0.625, 0.625, 0.625, 0.625, 0.625, 0.625, 0.625, 0.625, 0.625, 0.625, 0.625, 0.625, 0.625, 0.625, 0.625, 0.625, 0.625, 0.625, 0.625, 0.625, 0.625, 0.625, 0.625, 0.625, 0.625, 0.625, 0.625, 0.625, 0.625, 0.625, 0.625, 0.625, 0.625, 0.625, 0.625, 0.625, 0.625, 0.625, 0.625, 0.625, 0.625, 0.625, 0.625, 0.625, 0.625, 0.625, 0.625, 0.625, 0.625, 0.625, 0.625, 0.625, 0.625, 0.625, 0.625, 0.625, 0.625, 0.625, 0.625, 0.625, 0.625, 0.625, 0.625, 0.625, 0.625, 0.625, 0.625, 0.625, 0.625, 0.625, 0.625, 0.625, 0.625, 0.625, 0.625, 0.625, 0.625, 0.625, 0.625, 0.625, 0.625, 0.625, 0.625, 0.625, 0.625, 0.625, 0.625, 0.625, 0.625, 0.625, 0.625, 0.625, 0.625, 0.625, 0.625, 0.625, 0.625, 0.625, 0.625, 0.625, 0.625, 0.625, 0.625, 0.625, 0.625, 0.625, 0.625, 0.625, 0.625, 0.625, 0.625, 0.625, 0.625, 0.625, 0.625, 0.625, 0.625, 0.625, 0.625, 0.625, 0.625, 0.625, 0.625, 0.625, 0.625, 0.625, 0.625, 0.625, 0.625, 0.625, 0.625, 0.625, 0.625, 0.625, 0.625, 0.625, 0.625, 0.625, 0.625, 0.625, 0.625, 0.625, 0.625, 0.625, 0.625, 0.625, 0.625, 0.625, 0.625, 0.625, 0.625, 0.625, 0.625, 0.625, 0.625, 0.625, 0.625, 0.625, 0.625, 0.625, 0.625, 0.625, 0.625, 0.625, 0.625, 0.625, 0.625, 0.625, 0.625, 0.625, 0.625, 0.625, 0.625, 0.625, 0.625, 0.625, 0.625, 0.625, 0.625, 0.625, 0.625, 0.625, 0.625, 0.625, 0.625, 0.625, 0.625, 0.625, 0.625, 0.625, 0.625, 0.625, 0.625, 0.375, 0.625, 0.625, 0.625, 0.625, 0.625, 0.375, 0.625, 0.375, 0.625, 0.375, 0.625, 0.375, 0.625, 0.375, 0.625, 0.625, 0.625, 0.625, 0.625, 0.625, 0.625, 0.625, 0.625, 0.625, 0.625, 0.625, 0.625, 0.625, 0.625, 0.625, 0.625, 0.375, 0.625, 0.625, 0.625, 0.625, 0.625, 0.375, 0.625, 0.625, 0.625, 0.625, 0.625, 0.625, 0.625, 0.625, 0.625, 0.625, 0.625, 0.625, 0.625, 0.625, 0.625, 0.625, 0.625, 0.625, 0.625, 0.625, 0.625, 0.625, 0.625, 0.625, 0.625, 0.625, 0.625, 0.625, 0.625, 0.625, 0.625, 0.625, 0.625, 0.625, 0.625, 0.625, 0.625, 0.625, 0.625, 0.625, 0.625, 0.625, 0.625, 0.625, 0.625, 0.625, 0.625, 0.625, 0.625, 0.625, 0.625, 0.625, 0.625, 0.625, 0.625, 0.625, 0.625, 0.625, 0.625, 0.625, 0.625, 0.625, 0.625, 0.625, 0.625, 0.625, 0.625, 0.625, 0.625, 0.625, 0.625, 0.625, 0.625, 0.125, 0.625, 0.375, 0.625, 0.375, 0.625, 0.125, 0.625, 0.625, 0.625, 0.625, 0.625, 0.625, 0.625, 0.625, 0.625, 0.625, 0.625, 0.625, 0.625, 0.625, 0.625, 0.625, 0.625, 0.625, 0.625, 0.625, 0.625, 0.625, 0.625, 0.625, 0.625, 0.625, 0.625, 0.625, 0.625, 0.625, 0.625, 0.625, 0.625, 0.625, 0.625, 0.625, 0.625, 0.625, 0.625, 0.625, 0.625, 0.625, 0.625, 0.625, 0.625, 0.625, 0.625, 0.625, 0.625, 0.625, 0.625, 0.625, 0.625, 0.625, 0.625, 0.625, 0.625, 0.625, 0.625, 0.625, 0.625, 0.625, 0.625, 0.625, 0.625, 0.375, 0.625, 0.375, 0.625, 0.375, 0.625, 0.375, 0.625, 0.625, 0.625, 0.625, 0.625, 0.625, 0.625, 0.625, 0.625, 0.625, 0.625, 0.625, 0.625, 0.625, 0.625, 0.625, 0.625, 0.625, 0.625, 0.625, 0.625, 0.625, 0.625, 0.625, 0.625, 0.625, 0.625, 0.625, 0.625, 0.625, 0.625, 0.625, 0.625, 0.625, 0.625, 0.625, 0.625, 0.625, 0.625, 0.625, 0.625, 0.625, 0.625, 0.625, 0.625, 0.625, 0.625, 0.625, 0.625, 0.625, 0.625, 0.625, 0.625, 0.625, 0.625, 0.625, 0.625, 0.625, 0.625, 0.625, 0.625, 0.625, 0.625, 0.625, 0.625, 0.625, 0.625, 0.625, 0.625, 0.625, 0.625, 0.625, 0.625, 0.625, 0.625, 0.625, 0.625, 0.625, 0.625, 0.625, 0.625, 0.625, 0.625, 0.625, 0.625, 0.625, 0.625, 0.625, 0.625, 0.625, 0.625, 0.625, 0.625, 0.625, 0.625, 0.625, 0.625, 0.625, 0.625, 0.625, 0.625, 0.625, 0.625, 0.625, 0.625, 0.625, 0.625, 0.625, 0.625, 0.625, 0.625, 0.625, 0.625, 0.625, 0.625, 0.625, 0.625, 0.625, 0.625, 0.625, 0.625, 0.625, 0.625, 0.625, 0.625, 0.625, 0.625, 0.625, 0.625, 0.625, 0.625, 0.625, 0.625, 0.625, 0.625, 0.625, 0.625, 0.625, 0.625, 0.625, 0.625, 0.625, 0.625, 0.625, 0.625, 0.625, 0.625, 0.625, 0.625, 0.625, 0.625, 0.625, 0.625, 0.625, 0.625, 0.625, 0.625, 0.625, 0.625, 0.625, 0.625, 0.625, 0.625, 0.625, 0.625, 0.625, 0.625, 0.625, 0.625, 0.625, 0.625, 0.625, 0.625, 0.625, 0.625, 0.625, 0.625, 0.625, 0.625, 0.625, 0.625, 0.625, 0.625, 0.625, 0.625, 0.625, 0.625, 0.625, 0.625, 0.625, 0.625, 0.625, 0.625, 0.625, 0.625, 0.625, 0.625, 0.625, 0.625, 0.625, 0.625, 0.625, 0.625, 0.625, 0.625, 0.625, 0.625, 0.625, 0.625, 0.625, 0.625, 0.625, 0.625, 0.625, 0.625, 0.625, 0.625, 0.625, 0.625, 0.625, 0.625, 0.625, 0.625, 0.625, 0.625, 0.625, 0.625, 0.625, 0.625, 0.625, 0.625, 0.625, 0.625, 0.625, 0.625, 0.625, 0.625, 0.625, 0.625, 0.625, 0.625, 0.625, 0.625, 0.625, 0.625, 0.625, 0.625, 0.625, 0.625, 0.625, 0.625, 0.625, 0.625, 0.625, 0.625, 0.625, 0.625, 0.625, 0.625, 0.625, 0.625, 0.625, 0.625, 0.625, 0.625, 0.625, 0.625, 0.625, 0.625, 0.625, 0.625, 0.625, 0.625, 0.625, 0.625, 0.625, 0.625, 0.625, 0.625, 0.625, 0.625, 0.625, 0.625, 0.625, 0.625, 0.625, 0.625, 0.625, 0.625, 0.625, 0.625, 0.625, 0.625, 0.625, 0.625, 0.625, 0.625, 0.625, 0.625, 0.625, 0.625, 0.625, 0.625, 0.625, 0.625, 0.625, 0.625, 0.625, 0.625, 0.625, 0.625, 0.625, 0.625, 0.625, 0.625, 0.625, 0.625, 0.625, 0.625, 0.625, 0.625, 0.625, 0.625, 0.625, 0.625, 0.625, 0.625, 0.625, 0.625, 0.625, 0.625, 0.625, 0.625, 0.625, 0.625, 0.625, 0.625, 0.375, 0.625, 0.625, 0.625, 0.625, 0.625, 0.375, 0.625, 0.375, 0.625, 0.125, 0.625, 0.125, 0.625, 0.375, 0.625, 0.625, 0.625, 0.625, 0.625, 0.625, 0.625, 0.625, 0.625])
me_cube.materials.append(mat_pyramid)
me_cube.use_remesh_preserve_volume = False
me_cube.use_remesh_preserve_attributes = False
me_cube.use_mirror_vertex_groups = False
me_cube.update()
me_cube_001 = bpy.data.meshes.new('Cube.001')
me_cube_001.from_pydata([(-1.0, -1.0, -1.0), (-1.0, -1.0, 1.0), (-1.0, 1.0, -1.0), (-1.0, 1.0, 1.0), (1.0, -1.0, -1.0), (1.0, -1.0, 1.0), (1.0, 1.0, -1.0), (1.0, 1.0, 1.0), (-1.0, 0.7679, 1.0), (-1.0, 0.7679, -1.0), (1.0, 0.7679, -1.0), (1.0, 0.7679, 1.0)], [], [(0, 1, 3, 2), (6, 2, 9, 10), (6, 7, 5, 4), (4, 5, 1, 0), (2, 6, 4, 0), (7, 3, 1, 5), (9, 8, 11, 10), (3, 7, 11, 8), (2, 3, 8, 9), (7, 6, 10, 11)])
_uv = me_cube_001.uv_layers.new(name='UVMap')
_uv.uv.foreach_set('vector', [0.375, 0.0, 0.625, 0.0, 0.625, 0.25, 0.375, 0.25, 0.375, 0.5, 0.125, 0.5, 0.125, 0.5, 0.375, 0.5, 0.375, 0.5, 0.625, 0.5, 0.625, 0.75, 0.375, 0.75, 0.375, 0.75, 0.625, 0.75, 0.625, 1.0, 0.375, 1.0, 0.125, 0.5, 0.375, 0.5, 0.375, 0.75, 0.125, 0.75, 0.625, 0.5, 0.875, 0.5, 0.875, 0.75, 0.625, 0.75, 0.375, 0.25, 0.625, 0.25, 0.625, 0.5, 0.375, 0.5, 0.875, 0.5, 0.625, 0.5, 0.625, 0.5, 0.875, 0.5, 0.375, 0.25, 0.625, 0.25, 0.625, 0.25, 0.375, 0.25, 0.625, 0.5, 0.375, 0.5, 0.375, 0.5, 0.625, 0.5])
me_cube_001.use_remesh_fix_poles = True
me_cube_001.use_remesh_preserve_attributes = False
me_cube_001.use_mirror_vertex_groups = False
me_cube_001.update()
me_cube_002 = bpy.data.meshes.new('Cube.002')
me_cube_002.from_pydata([(-1.0, -1.0, -1.0), (-1.0, -1.0, 1.0), (-1.0, 1.0, -1.0), (-1.0, 1.0, 1.0), (1.0, -1.0, -1.0), (1.0, -1.0, 1.0), (1.0, 1.0, -1.0), (1.0, 1.0, 1.0), (-1.0, 0.7679, 1.0), (-1.0, 0.7679, -1.0), (1.0, 0.7679, -1.0), (1.0, 0.7679, 1.0)], [], [(0, 1, 3, 2), (6, 2, 9, 10), (6, 7, 5, 4), (4, 5, 1, 0), (2, 6, 4, 0), (7, 3, 1, 5), (9, 8, 11, 10), (3, 7, 11, 8), (2, 3, 8, 9), (7, 6, 10, 11)])
_uv = me_cube_002.uv_layers.new(name='UVMap')
_uv.uv.foreach_set('vector', [0.375, 0.0, 0.625, 0.0, 0.625, 0.25, 0.375, 0.25, 0.375, 0.5, 0.125, 0.5, 0.125, 0.5, 0.375, 0.5, 0.375, 0.5, 0.625, 0.5, 0.625, 0.75, 0.375, 0.75, 0.375, 0.75, 0.625, 0.75, 0.625, 1.0, 0.375, 1.0, 0.125, 0.5, 0.375, 0.5, 0.375, 0.75, 0.125, 0.75, 0.625, 0.5, 0.875, 0.5, 0.875, 0.75, 0.625, 0.75, 0.375, 0.25, 0.625, 0.25, 0.625, 0.5, 0.375, 0.5, 0.875, 0.5, 0.625, 0.5, 0.625, 0.5, 0.875, 0.5, 0.375, 0.25, 0.625, 0.25, 0.625, 0.25, 0.375, 0.25, 0.625, 0.5, 0.375, 0.5, 0.375, 0.5, 0.625, 0.5])
me_cube_002.use_remesh_fix_poles = True
me_cube_002.use_remesh_preserve_attributes = False
me_cube_002.use_mirror_vertex_groups = False
me_cube_002.update()
me_plane = bpy.data.meshes.new('Plane')
me_plane.from_pydata([(-1.0, -1.0, 0.0), (1.0, -1.0, 0.0), (-1.0, 1.0, 0.0), (1.0, 1.0, 0.0)], [], [(0, 1, 3, 2)])
_uv = me_plane.uv_layers.new(name='UVMap')
_uv.uv.foreach_set('vector', [0.0, 0.0, 1.0, 0.0, 1.0, 1.0, 0.0, 1.0])
me_plane.materials.append(mat_ground)
me_plane.use_remesh_fix_poles = True
me_plane.use_remesh_preserve_attributes = False
me_plane.use_mirror_vertex_groups = False
me_plane.update()

# ---- objects
ob_pyramid = bpy.data.objects.new('Pyramid', me_cube)
ob_light = bpy.data.objects.new('Light', light_light)
ob_camera = bpy.data.objects.new('Camera', cam_camera)
ob_cube = bpy.data.objects.new('Cube', me_cube_001)
ob_cube_001 = bpy.data.objects.new('Cube.001', me_cube_002)
ob_ground = bpy.data.objects.new('Ground', me_plane)
ob_light_001 = bpy.data.objects.new('Light.001', light_light_001)
ob_light_002 = bpy.data.objects.new('Light.002', light_light_002)
ob_point = bpy.data.objects.new('Point', light_point)

# ---- transforms, parenting, visibility, modifiers, constraints
ob_pyramid.location = (0.0, 0.0, 0.0)
ob_pyramid.scale = (10.0, 10.0, 1.0)
ob_pyramid.lock_rotations_4d = False
ob_pyramid.empty_display_type = 'ARROWS'
ob_pyramid.lineart.crease_threshold = 0.0
ob_light.location = (13.69, 15.19, 12.44)
ob_light.rotation_euler = (1.684, -0.8663, -7.987)
ob_light.lock_rotations_4d = False
ob_light.empty_display_type = 'ARROWS'
ob_light.color = (0.0, 0.0, 0.0, 0.0)
ob_light.lineart.crease_threshold = 0.0
ob_camera.location = (38.54, -35.8, 6.376)
ob_camera.rotation_euler = (1.535, -2.296e-05, 0.7845)
ob_camera.lock_rotations_4d = False
ob_camera.empty_display_type = 'ARROWS'
ob_camera.color = (0.0, 0.0, 0.0, 0.0)
ob_camera.display_type = 'WIRE'
ob_camera.lineart.crease_threshold = 0.0
ob_cube.location = (11.41, 0.0, -0.862)
ob_cube.scale = (0.25, 0.48, 0.25)
ob_cube.lineart.crease_threshold = 0.0
_m = ob_cube.modifiers.new('Array', 'ARRAY')
_m.count = 21
_m.constant_offset_displace = (0.0, 0.0, 0.0)
_m.relative_offset_displace = (-1.0, 0.0, 1.0)
ob_cube_001.location = (2.015, -0.0246, 8.939)
ob_cube_001.scale = (0.25, 0.48, 0.25)
ob_cube_001.lineart.crease_threshold = 0.0
_m = ob_cube_001.modifiers.new('Array', 'ARRAY')
_m.count = 3
_m.constant_offset_displace = (0.0, 0.0, 0.0)
_m.relative_offset_displace = (-1.0, 0.0, 1.0)
ob_ground.location = (0.0, 0.0, -1.107)
ob_ground.scale = (20.0, 20.0, 1.0)
ob_ground.lineart.crease_threshold = 0.0
ob_light_001.location = (-13.56, -16.38, 10.05)
ob_light_001.rotation_euler = (0.6503, 0.004603, 1.882)
ob_light_001.lock_rotations_4d = False
ob_light_001.empty_display_type = 'ARROWS'
ob_light_001.color = (0.0, 0.0, 0.0, 0.0)
ob_light_001.lineart.crease_threshold = 0.0
ob_light_002.location = (-16.03, 18.51, 10.05)
ob_light_002.rotation_euler = (0.6503, 0.004603, 1.882)
ob_light_002.lock_rotations_4d = False
ob_light_002.empty_display_type = 'ARROWS'
ob_light_002.color = (0.0, 0.0, 0.0, 0.0)
ob_light_002.lineart.crease_threshold = 0.0
ob_point.location = (0.8054, -0.003189, 10.52)
ob_point.lineart.crease_threshold = 0.0

# ---- collection membership
col_collection.objects.link(ob_pyramid)
col_collection.objects.link(ob_light)
col_collection.objects.link(ob_camera)
col_collection.objects.link(ob_cube)
col_collection.objects.link(ob_cube_001)
col_collection.objects.link(ob_ground)
col_collection.objects.link(ob_light_001)
col_collection.objects.link(ob_light_002)
col_collection.objects.link(ob_point)

# ---- scene / render settings (as saved in the file)
scene.camera = ob_camera
scene.frame_start = 1; scene.frame_end = 250; scene.frame_set(0)
scene.render.engine = 'BLENDER_EEVEE_NEXT'
scene.cycles.use_denoising = False
scene.cycles.samples = 128
scene.cycles.sampling_pattern = 'TABULATED_SOBOL'
scene.cycles.use_adaptive_sampling = False
scene.cycles.use_light_tree = False
scene.view_settings.view_transform = 'Filmic'
bpy.context.view_layer.update()
